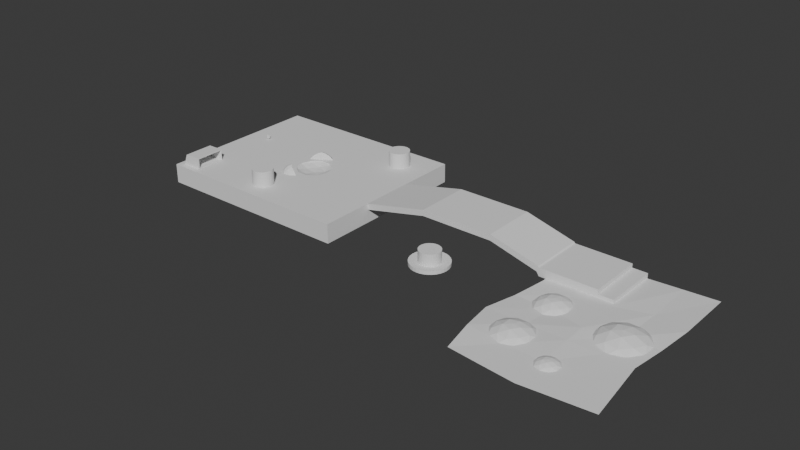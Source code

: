 # Source: level_WIP.blend  (saved by Blender 4.2.66; exported with 4.5.12 LTS)
import bpy
from mathutils import Matrix  # noqa: F401  (used for matrix-valued properties, if any)

bpy.ops.wm.read_factory_settings(use_empty=True)
scene = bpy.context.scene
scene.name = 'Scene'

# ---- collections
col_collection = bpy.data.collections.new('Collection'); scene.collection.children.link(col_collection)

# ---- world
world_world = bpy.data.worlds.new('World'); scene.world = world_world
world_world.use_nodes = True; world_world.node_tree.nodes.clear()
_N = world_world.node_tree.nodes; _L = world_world.node_tree.links
n0 = _N.new('ShaderNodeOutputWorld'); n0.name = 'World Output'; n0.location = (300, 300)
n1 = _N.new('ShaderNodeBackground'); n1.name = 'Background'; n1.location = (10, 300)
n1.inputs[0].default_value = (0.05088, 0.05088, 0.05088, 1.0)
_L.new(n1.outputs[0], n0.inputs[0])
n0.is_active_output = True
world_world.color = (0.05088, 0.05088, 0.05088)
world_world.sun_shadow_jitter_overblur = 0.0

# ---- meshes
me_cube_001 = bpy.data.meshes.new('Cube.001')
me_cube_001.from_pydata([(-1.0, -1.0, -1.0), (-1.0, -1.0, 1.0), (-1.0, 1.0, -1.0), (-1.0, 1.0, 1.0), (1.0, -1.0, -1.0), (1.0, -1.0, 1.0), (1.0, 1.0, -1.0), (1.0, 1.0, 1.0)], [], [(0, 1, 3, 2), (2, 3, 7, 6), (6, 7, 5, 4), (4, 5, 1, 0), (2, 6, 4, 0), (7, 3, 1, 5)])
_uv = me_cube_001.uv_layers.new(name='UVMap')
_uv.uv.foreach_set('vector', [0.375, 0.0, 0.625, 0.0, 0.625, 0.25, 0.375, 0.25, 0.375, 0.25, 0.625, 0.25, 0.625, 0.5, 0.375, 0.5, 0.375, 0.5, 0.625, 0.5, 0.625, 0.75, 0.375, 0.75, 0.375, 0.75, 0.625, 0.75, 0.625, 1.0, 0.375, 1.0, 0.125, 0.5, 0.375, 0.5, 0.375, 0.75, 0.125, 0.75, 0.625, 0.5, 0.875, 0.5, 0.875, 0.75, 0.625, 0.75])
me_cube_001.update()
me_plane = bpy.data.meshes.new('Plane')
me_plane.from_pydata([(-4.794, -1.333, 0.1609), (1.527, -1.333, 9.537e-07), (-4.794, 4.948, -0.01171), (1.527, 5.041, 1.996), (-5.365, 1.828, 0.04587), (-1.634, -1.636, 9.537e-07), (1.12, 1.828, 9.537e-07), (-1.634, 4.937, 0.5294), (-1.634, 1.762, 1.18), (-5.08, 0.2479, 1.636), (-0.05309, -1.484, 9.537e-07), (1.324, 3.409, 0.2083), (-3.214, 4.616, 0.888), (-5.08, 3.409, -1.213), (-3.214, -1.484, 9.537e-07), (1.324, 0.2479, 9.537e-07), (-0.05309, 5.462, 0.2688), (-1.634, 2.811, 1.863), (-1.634, 0.09598, 0.01601), (-3.499, 1.828, -0.08896), (-0.2568, 1.828, 0.1901), (-0.1549, 0.1719, 9.537e-07), (-3.357, 0.1719, 0.08078), (-3.357, 3.34, -0.7761), (-0.1549, 3.362, 0.2039), (-4.794, 7.826, -0.01171), (1.527, 7.825, 2.089), (-1.634, 7.825, -0.164), (-3.214, 7.826, 0.8008), (-0.05571, 7.822, 1.029)], [], [(24, 11, 3, 16), (23, 17, 7, 12), (22, 18, 8, 19), (21, 15, 6, 20), (18, 21, 20, 8), (5, 10, 21, 18), (10, 1, 15, 21), (9, 22, 19, 4), (0, 14, 22, 9), (14, 5, 18, 22), (13, 23, 12, 2), (4, 19, 23, 13), (19, 8, 17, 23), (17, 24, 16, 7), (8, 20, 24, 17), (20, 6, 11, 24), (16, 3, 26, 29), (12, 7, 27, 28), (7, 16, 29, 27), (2, 12, 28, 25)])
_uv = me_plane.uv_layers.new(name='UVMap')
_uv.uv.foreach_set('vector', [0.75, 0.75, 1.0, 0.75, 1.0, 1.0, 0.75, 1.0, 0.25, 0.75, 0.5, 0.75, 0.5, 1.0, 0.25, 1.0, 0.25, 0.25, 0.5, 0.25, 0.5, 0.5, 0.25, 0.5, 0.75, 0.25, 1.0, 0.25, 1.0, 0.5, 0.75, 0.5, 0.5, 0.25, 0.75, 0.25, 0.75, 0.5, 0.5, 0.5, 0.5, 0.0, 0.75, 0.0, 0.75, 0.25, 0.5, 0.25, 0.75, 0.0, 1.0, 0.0, 1.0, 0.25, 0.75, 0.25, 0.0, 0.25, 0.25, 0.25, 0.25, 0.5, 0.0, 0.5, 0.0, 0.0, 0.25, 0.0, 0.25, 0.25, 0.0, 0.25, 0.25, 0.0, 0.5, 0.0, 0.5, 0.25, 0.25, 0.25, 0.0, 0.75, 0.25, 0.75, 0.25, 1.0, 0.0, 1.0, 0.0, 0.5, 0.25, 0.5, 0.25, 0.75, 0.0, 0.75, 0.25, 0.5, 0.5, 0.5, 0.5, 0.75, 0.25, 0.75, 0.5, 0.75, 0.75, 0.75, 0.75, 1.0, 0.5, 1.0, 0.5, 0.5, 0.75, 0.5, 0.75, 0.75, 0.5, 0.75, 0.75, 0.5, 1.0, 0.5, 1.0, 0.75, 0.75, 0.75, 0.75, 1.0, 1.0, 1.0, 1.0, 1.0, 0.75, 1.0, 0.25, 1.0, 0.5, 1.0, 0.5, 1.0, 0.25, 1.0, 0.5, 1.0, 0.75, 1.0, 0.75, 1.0, 0.5, 1.0, 0.0, 1.0, 0.25, 1.0, 0.25, 1.0, 0.0, 1.0])
me_plane.update()
me_icosphere = bpy.data.meshes.new('Icosphere')
me_icosphere.from_pydata([(0.2986, -0.9191, 0.1262), (-0.7818, -0.568, 0.1262), (-0.7818, 0.568, 0.1262), (0.2986, 0.9191, 0.1262), (0.9664, -4.977e-08, 0.1262), (-4.896e-07, 3.06e-08, 0.3866), (1.168, -0.3795, -0.1001), (1.168, 0.3795, -0.1001), (-4.896e-07, -1.228, -0.1001), (0.7219, -0.9936, -0.1001), (-1.168, -0.3795, -0.1001), (-0.7219, -0.9936, -0.1001), (-0.7219, 0.9936, -0.1001), (-1.168, 0.3795, -0.1001), (0.7219, 0.9936, -0.1001), (-4.896e-07, 1.228, -0.1001), (0.7275, -0.5286, 0.1707), (-0.2779, -0.8552, 0.1707), (-0.8992, -4.422e-08, 0.1707), (-0.2779, 0.8552, 0.1707), (0.7275, 0.5286, 0.1707), (0.1421, -0.4373, 0.3545), (0.4598, -6.857e-10, 0.3545), (-0.372, -0.2702, 0.3545), (-0.372, 0.2702, 0.3545), (0.1421, 0.4373, 0.3545)], [], [(0, 16, 21), (1, 17, 23), (2, 18, 24), (3, 19, 25), (4, 20, 22), (22, 25, 5), (22, 20, 25), (20, 3, 25), (25, 24, 5), (25, 19, 24), (19, 2, 24), (24, 23, 5), (24, 18, 23), (18, 1, 23), (23, 21, 5), (23, 17, 21), (17, 0, 21), (21, 22, 5), (21, 16, 22), (16, 4, 22), (7, 20, 4), (7, 14, 20), (14, 3, 20), (15, 19, 3), (15, 12, 19), (12, 2, 19), (13, 18, 2), (13, 10, 18), (10, 1, 18), (11, 17, 1), (11, 8, 17), (8, 0, 17), (9, 16, 0), (9, 6, 16), (6, 4, 16), (14, 15, 3), (12, 13, 2), (10, 11, 1), (8, 9, 0), (6, 7, 4)])
_uv = me_icosphere.uv_layers.new(name='UVMap')
_uv.uv.foreach_set('vector', [0.1818, 0.3149, 0.2727, 0.3149, 0.2273, 0.3937, 0.0, 0.3149, 0.09091, 0.3149, 0.04546, 0.3937, 0.7273, 0.3149, 0.8182, 0.3149, 0.7727, 0.3937, 0.5455, 0.3149, 0.6364, 0.3149, 0.5909, 0.3937, 0.3636, 0.3149, 0.4545, 0.3149, 0.4091, 0.3937, 0.4091, 0.3937, 0.5, 0.3937, 0.4545, 0.4724, 0.4091, 0.3937, 0.4545, 0.3149, 0.5, 0.3937, 0.4545, 0.3149, 0.5455, 0.3149, 0.5, 0.3937, 0.5909, 0.3937, 0.6818, 0.3937, 0.6364, 0.4724, 0.5909, 0.3937, 0.6364, 0.3149, 0.6818, 0.3937, 0.6364, 0.3149, 0.7273, 0.3149, 0.6818, 0.3937, 0.7727, 0.3937, 0.8636, 0.3937, 0.8182, 0.4724, 0.7727, 0.3937, 0.8182, 0.3149, 0.8636, 0.3937, 0.8182, 0.3149, 0.9091, 0.3149, 0.8636, 0.3937, 0.04546, 0.3937, 0.1364, 0.3937, 0.09091, 0.4724, 0.04546, 0.3937, 0.09091, 0.3149, 0.1364, 0.3937, 0.09091, 0.3149, 0.1818, 0.3149, 0.1364, 0.3937, 0.2273, 0.3937, 0.3182, 0.3937, 0.2727, 0.4724, 0.2273, 0.3937, 0.2727, 0.3149, 0.3182, 0.3937, 0.2727, 0.3149, 0.3636, 0.3149, 0.3182, 0.3937, 0.4091, 0.2362, 0.4545, 0.3149, 0.3636, 0.3149, 0.4091, 0.2362, 0.5, 0.2362, 0.4545, 0.3149, 0.5, 0.2362, 0.5455, 0.3149, 0.4545, 0.3149, 0.5909, 0.2362, 0.6364, 0.3149, 0.5455, 0.3149, 0.5909, 0.2362, 0.6818, 0.2362, 0.6364, 0.3149, 0.6818, 0.2362, 0.7273, 0.3149, 0.6364, 0.3149, 0.7727, 0.2362, 0.8182, 0.3149, 0.7273, 0.3149, 0.7727, 0.2362, 0.8636, 0.2362, 0.8182, 0.3149, 0.8636, 0.2362, 0.9091, 0.3149, 0.8182, 0.3149, 0.04546, 0.2362, 0.09091, 0.3149, 0.0, 0.3149, 0.04546, 0.2362, 0.1364, 0.2362, 0.09091, 0.3149, 0.1364, 0.2362, 0.1818, 0.3149, 0.09091, 0.3149, 0.2273, 0.2362, 0.2727, 0.3149, 0.1818, 0.3149, 0.2273, 0.2362, 0.3182, 0.2362, 0.2727, 0.3149, 0.3182, 0.2362, 0.3636, 0.3149, 0.2727, 0.3149, 0.5, 0.2362, 0.5909, 0.2362, 0.5455, 0.3149, 0.6818, 0.2362, 0.7727, 0.2362, 0.7273, 0.3149, 0.8636, 0.2362, 0.9545, 0.2362, 0.9091, 0.3149, 0.1364, 0.2362, 0.2273, 0.2362, 0.1818, 0.3149, 0.3182, 0.2362, 0.4091, 0.2362, 0.3636, 0.3149])
me_icosphere.update()
me_icosphere_001 = bpy.data.meshes.new('Icosphere.001')
me_icosphere_001.from_pydata([(0.2986, -0.9191, 0.1262), (-0.7818, -0.568, 0.1262), (-0.7818, 0.568, 0.1262), (0.2986, 0.9191, 0.1262), (0.9664, -4.977e-08, 0.1262), (-4.896e-07, 3.06e-08, 0.3866), (1.168, -0.3795, -0.1001), (1.168, 0.3795, -0.1001), (-4.896e-07, -1.228, -0.1001), (0.7219, -0.9936, -0.1001), (-1.168, -0.3795, -0.1001), (-0.7219, -0.9936, -0.1001), (-0.7219, 0.9936, -0.1001), (-1.168, 0.3795, -0.1001), (0.7219, 0.9936, -0.1001), (-4.896e-07, 1.228, -0.1001), (0.7275, -0.5286, 0.1707), (-0.2779, -0.8552, 0.1707), (-0.8992, -4.422e-08, 0.1707), (-0.2779, 0.8552, 0.1707), (0.7275, 0.5286, 0.1707), (0.1421, -0.4373, 0.3545), (0.4598, -6.857e-10, 0.3545), (-0.372, -0.2702, 0.3545), (-0.372, 0.2702, 0.3545), (0.1421, 0.4373, 0.3545)], [], [(0, 16, 21), (1, 17, 23), (2, 18, 24), (3, 19, 25), (4, 20, 22), (22, 25, 5), (22, 20, 25), (20, 3, 25), (25, 24, 5), (25, 19, 24), (19, 2, 24), (24, 23, 5), (24, 18, 23), (18, 1, 23), (23, 21, 5), (23, 17, 21), (17, 0, 21), (21, 22, 5), (21, 16, 22), (16, 4, 22), (7, 20, 4), (7, 14, 20), (14, 3, 20), (15, 19, 3), (15, 12, 19), (12, 2, 19), (13, 18, 2), (13, 10, 18), (10, 1, 18), (11, 17, 1), (11, 8, 17), (8, 0, 17), (9, 16, 0), (9, 6, 16), (6, 4, 16), (14, 15, 3), (12, 13, 2), (10, 11, 1), (8, 9, 0), (6, 7, 4)])
_uv = me_icosphere_001.uv_layers.new(name='UVMap')
_uv.uv.foreach_set('vector', [0.1818, 0.3149, 0.2727, 0.3149, 0.2273, 0.3937, 0.0, 0.3149, 0.09091, 0.3149, 0.04546, 0.3937, 0.7273, 0.3149, 0.8182, 0.3149, 0.7727, 0.3937, 0.5455, 0.3149, 0.6364, 0.3149, 0.5909, 0.3937, 0.3636, 0.3149, 0.4545, 0.3149, 0.4091, 0.3937, 0.4091, 0.3937, 0.5, 0.3937, 0.4545, 0.4724, 0.4091, 0.3937, 0.4545, 0.3149, 0.5, 0.3937, 0.4545, 0.3149, 0.5455, 0.3149, 0.5, 0.3937, 0.5909, 0.3937, 0.6818, 0.3937, 0.6364, 0.4724, 0.5909, 0.3937, 0.6364, 0.3149, 0.6818, 0.3937, 0.6364, 0.3149, 0.7273, 0.3149, 0.6818, 0.3937, 0.7727, 0.3937, 0.8636, 0.3937, 0.8182, 0.4724, 0.7727, 0.3937, 0.8182, 0.3149, 0.8636, 0.3937, 0.8182, 0.3149, 0.9091, 0.3149, 0.8636, 0.3937, 0.04546, 0.3937, 0.1364, 0.3937, 0.09091, 0.4724, 0.04546, 0.3937, 0.09091, 0.3149, 0.1364, 0.3937, 0.09091, 0.3149, 0.1818, 0.3149, 0.1364, 0.3937, 0.2273, 0.3937, 0.3182, 0.3937, 0.2727, 0.4724, 0.2273, 0.3937, 0.2727, 0.3149, 0.3182, 0.3937, 0.2727, 0.3149, 0.3636, 0.3149, 0.3182, 0.3937, 0.4091, 0.2362, 0.4545, 0.3149, 0.3636, 0.3149, 0.4091, 0.2362, 0.5, 0.2362, 0.4545, 0.3149, 0.5, 0.2362, 0.5455, 0.3149, 0.4545, 0.3149, 0.5909, 0.2362, 0.6364, 0.3149, 0.5455, 0.3149, 0.5909, 0.2362, 0.6818, 0.2362, 0.6364, 0.3149, 0.6818, 0.2362, 0.7273, 0.3149, 0.6364, 0.3149, 0.7727, 0.2362, 0.8182, 0.3149, 0.7273, 0.3149, 0.7727, 0.2362, 0.8636, 0.2362, 0.8182, 0.3149, 0.8636, 0.2362, 0.9091, 0.3149, 0.8182, 0.3149, 0.04546, 0.2362, 0.09091, 0.3149, 0.0, 0.3149, 0.04546, 0.2362, 0.1364, 0.2362, 0.09091, 0.3149, 0.1364, 0.2362, 0.1818, 0.3149, 0.09091, 0.3149, 0.2273, 0.2362, 0.2727, 0.3149, 0.1818, 0.3149, 0.2273, 0.2362, 0.3182, 0.2362, 0.2727, 0.3149, 0.3182, 0.2362, 0.3636, 0.3149, 0.2727, 0.3149, 0.5, 0.2362, 0.5909, 0.2362, 0.5455, 0.3149, 0.6818, 0.2362, 0.7727, 0.2362, 0.7273, 0.3149, 0.8636, 0.2362, 0.9545, 0.2362, 0.9091, 0.3149, 0.1364, 0.2362, 0.2273, 0.2362, 0.1818, 0.3149, 0.3182, 0.2362, 0.4091, 0.2362, 0.3636, 0.3149])
me_icosphere_001.update()
me_icosphere_002 = bpy.data.meshes.new('Icosphere.002')
me_icosphere_002.from_pydata([(0.2986, -0.9191, 0.1262), (-0.7818, -0.568, 0.1262), (-0.7818, 0.568, 0.1262), (0.2986, 0.9191, 0.1262), (0.9664, -4.977e-08, 0.1262), (-4.896e-07, 3.06e-08, 0.3866), (1.168, -0.3795, -0.1001), (1.168, 0.3795, -0.1001), (-4.896e-07, -1.228, -0.1001), (0.7219, -0.9936, -0.1001), (-1.168, -0.3795, -0.1001), (-0.7219, -0.9936, -0.1001), (-0.7219, 0.9936, -0.1001), (-1.168, 0.3795, -0.1001), (0.7219, 0.9936, -0.1001), (-4.896e-07, 1.228, -0.1001), (0.7275, -0.5286, 0.1707), (-0.2779, -0.8552, 0.1707), (-0.8992, -4.422e-08, 0.1707), (-0.2779, 0.8552, 0.1707), (0.7275, 0.5286, 0.1707), (0.1421, -0.4373, 0.3545), (0.4598, -6.857e-10, 0.3545), (-0.372, -0.2702, 0.3545), (-0.372, 0.2702, 0.3545), (0.1421, 0.4373, 0.3545)], [], [(0, 16, 21), (1, 17, 23), (2, 18, 24), (3, 19, 25), (4, 20, 22), (22, 25, 5), (22, 20, 25), (20, 3, 25), (25, 24, 5), (25, 19, 24), (19, 2, 24), (24, 23, 5), (24, 18, 23), (18, 1, 23), (23, 21, 5), (23, 17, 21), (17, 0, 21), (21, 22, 5), (21, 16, 22), (16, 4, 22), (7, 20, 4), (7, 14, 20), (14, 3, 20), (15, 19, 3), (15, 12, 19), (12, 2, 19), (13, 18, 2), (13, 10, 18), (10, 1, 18), (11, 17, 1), (11, 8, 17), (8, 0, 17), (9, 16, 0), (9, 6, 16), (6, 4, 16), (14, 15, 3), (12, 13, 2), (10, 11, 1), (8, 9, 0), (6, 7, 4)])
_uv = me_icosphere_002.uv_layers.new(name='UVMap')
_uv.uv.foreach_set('vector', [0.1818, 0.3149, 0.2727, 0.3149, 0.2273, 0.3937, 0.0, 0.3149, 0.09091, 0.3149, 0.04546, 0.3937, 0.7273, 0.3149, 0.8182, 0.3149, 0.7727, 0.3937, 0.5455, 0.3149, 0.6364, 0.3149, 0.5909, 0.3937, 0.3636, 0.3149, 0.4545, 0.3149, 0.4091, 0.3937, 0.4091, 0.3937, 0.5, 0.3937, 0.4545, 0.4724, 0.4091, 0.3937, 0.4545, 0.3149, 0.5, 0.3937, 0.4545, 0.3149, 0.5455, 0.3149, 0.5, 0.3937, 0.5909, 0.3937, 0.6818, 0.3937, 0.6364, 0.4724, 0.5909, 0.3937, 0.6364, 0.3149, 0.6818, 0.3937, 0.6364, 0.3149, 0.7273, 0.3149, 0.6818, 0.3937, 0.7727, 0.3937, 0.8636, 0.3937, 0.8182, 0.4724, 0.7727, 0.3937, 0.8182, 0.3149, 0.8636, 0.3937, 0.8182, 0.3149, 0.9091, 0.3149, 0.8636, 0.3937, 0.04546, 0.3937, 0.1364, 0.3937, 0.09091, 0.4724, 0.04546, 0.3937, 0.09091, 0.3149, 0.1364, 0.3937, 0.09091, 0.3149, 0.1818, 0.3149, 0.1364, 0.3937, 0.2273, 0.3937, 0.3182, 0.3937, 0.2727, 0.4724, 0.2273, 0.3937, 0.2727, 0.3149, 0.3182, 0.3937, 0.2727, 0.3149, 0.3636, 0.3149, 0.3182, 0.3937, 0.4091, 0.2362, 0.4545, 0.3149, 0.3636, 0.3149, 0.4091, 0.2362, 0.5, 0.2362, 0.4545, 0.3149, 0.5, 0.2362, 0.5455, 0.3149, 0.4545, 0.3149, 0.5909, 0.2362, 0.6364, 0.3149, 0.5455, 0.3149, 0.5909, 0.2362, 0.6818, 0.2362, 0.6364, 0.3149, 0.6818, 0.2362, 0.7273, 0.3149, 0.6364, 0.3149, 0.7727, 0.2362, 0.8182, 0.3149, 0.7273, 0.3149, 0.7727, 0.2362, 0.8636, 0.2362, 0.8182, 0.3149, 0.8636, 0.2362, 0.9091, 0.3149, 0.8182, 0.3149, 0.04546, 0.2362, 0.09091, 0.3149, 0.0, 0.3149, 0.04546, 0.2362, 0.1364, 0.2362, 0.09091, 0.3149, 0.1364, 0.2362, 0.1818, 0.3149, 0.09091, 0.3149, 0.2273, 0.2362, 0.2727, 0.3149, 0.1818, 0.3149, 0.2273, 0.2362, 0.3182, 0.2362, 0.2727, 0.3149, 0.3182, 0.2362, 0.3636, 0.3149, 0.2727, 0.3149, 0.5, 0.2362, 0.5909, 0.2362, 0.5455, 0.3149, 0.6818, 0.2362, 0.7727, 0.2362, 0.7273, 0.3149, 0.8636, 0.2362, 0.9545, 0.2362, 0.9091, 0.3149, 0.1364, 0.2362, 0.2273, 0.2362, 0.1818, 0.3149, 0.3182, 0.2362, 0.4091, 0.2362, 0.3636, 0.3149])
me_icosphere_002.update()
me_icosphere_003 = bpy.data.meshes.new('Icosphere.003')
me_icosphere_003.from_pydata([(0.2986, -0.9191, 0.1262), (-0.7818, -0.568, 0.1262), (-0.7818, 0.568, 0.1262), (0.2986, 0.9191, 0.1262), (0.9664, -4.977e-08, 0.1262), (-4.896e-07, 3.06e-08, 0.3866), (1.168, -0.3795, -0.1001), (1.168, 0.3795, -0.1001), (-4.896e-07, -1.228, -0.1001), (0.7219, -0.9936, -0.1001), (-1.168, -0.3795, -0.1001), (-0.7219, -0.9936, -0.1001), (-0.7219, 0.9936, -0.1001), (-1.168, 0.3795, -0.1001), (0.7219, 0.9936, -0.1001), (-4.896e-07, 1.228, -0.1001), (0.7275, -0.5286, 0.1707), (-0.2779, -0.8552, 0.1707), (-0.8992, -4.422e-08, 0.1707), (-0.2779, 0.8552, 0.1707), (0.7275, 0.5286, 0.1707), (0.1421, -0.4373, 0.3545), (0.4598, -6.857e-10, 0.3545), (-0.372, -0.2702, 0.3545), (-0.372, 0.2702, 0.3545), (0.1421, 0.4373, 0.3545)], [], [(0, 16, 21), (1, 17, 23), (2, 18, 24), (3, 19, 25), (4, 20, 22), (22, 25, 5), (22, 20, 25), (20, 3, 25), (25, 24, 5), (25, 19, 24), (19, 2, 24), (24, 23, 5), (24, 18, 23), (18, 1, 23), (23, 21, 5), (23, 17, 21), (17, 0, 21), (21, 22, 5), (21, 16, 22), (16, 4, 22), (7, 20, 4), (7, 14, 20), (14, 3, 20), (15, 19, 3), (15, 12, 19), (12, 2, 19), (13, 18, 2), (13, 10, 18), (10, 1, 18), (11, 17, 1), (11, 8, 17), (8, 0, 17), (9, 16, 0), (9, 6, 16), (6, 4, 16), (14, 15, 3), (12, 13, 2), (10, 11, 1), (8, 9, 0), (6, 7, 4)])
_uv = me_icosphere_003.uv_layers.new(name='UVMap')
_uv.uv.foreach_set('vector', [0.1818, 0.3149, 0.2727, 0.3149, 0.2273, 0.3937, 0.0, 0.3149, 0.09091, 0.3149, 0.04546, 0.3937, 0.7273, 0.3149, 0.8182, 0.3149, 0.7727, 0.3937, 0.5455, 0.3149, 0.6364, 0.3149, 0.5909, 0.3937, 0.3636, 0.3149, 0.4545, 0.3149, 0.4091, 0.3937, 0.4091, 0.3937, 0.5, 0.3937, 0.4545, 0.4724, 0.4091, 0.3937, 0.4545, 0.3149, 0.5, 0.3937, 0.4545, 0.3149, 0.5455, 0.3149, 0.5, 0.3937, 0.5909, 0.3937, 0.6818, 0.3937, 0.6364, 0.4724, 0.5909, 0.3937, 0.6364, 0.3149, 0.6818, 0.3937, 0.6364, 0.3149, 0.7273, 0.3149, 0.6818, 0.3937, 0.7727, 0.3937, 0.8636, 0.3937, 0.8182, 0.4724, 0.7727, 0.3937, 0.8182, 0.3149, 0.8636, 0.3937, 0.8182, 0.3149, 0.9091, 0.3149, 0.8636, 0.3937, 0.04546, 0.3937, 0.1364, 0.3937, 0.09091, 0.4724, 0.04546, 0.3937, 0.09091, 0.3149, 0.1364, 0.3937, 0.09091, 0.3149, 0.1818, 0.3149, 0.1364, 0.3937, 0.2273, 0.3937, 0.3182, 0.3937, 0.2727, 0.4724, 0.2273, 0.3937, 0.2727, 0.3149, 0.3182, 0.3937, 0.2727, 0.3149, 0.3636, 0.3149, 0.3182, 0.3937, 0.4091, 0.2362, 0.4545, 0.3149, 0.3636, 0.3149, 0.4091, 0.2362, 0.5, 0.2362, 0.4545, 0.3149, 0.5, 0.2362, 0.5455, 0.3149, 0.4545, 0.3149, 0.5909, 0.2362, 0.6364, 0.3149, 0.5455, 0.3149, 0.5909, 0.2362, 0.6818, 0.2362, 0.6364, 0.3149, 0.6818, 0.2362, 0.7273, 0.3149, 0.6364, 0.3149, 0.7727, 0.2362, 0.8182, 0.3149, 0.7273, 0.3149, 0.7727, 0.2362, 0.8636, 0.2362, 0.8182, 0.3149, 0.8636, 0.2362, 0.9091, 0.3149, 0.8182, 0.3149, 0.04546, 0.2362, 0.09091, 0.3149, 0.0, 0.3149, 0.04546, 0.2362, 0.1364, 0.2362, 0.09091, 0.3149, 0.1364, 0.2362, 0.1818, 0.3149, 0.09091, 0.3149, 0.2273, 0.2362, 0.2727, 0.3149, 0.1818, 0.3149, 0.2273, 0.2362, 0.3182, 0.2362, 0.2727, 0.3149, 0.3182, 0.2362, 0.3636, 0.3149, 0.2727, 0.3149, 0.5, 0.2362, 0.5909, 0.2362, 0.5455, 0.3149, 0.6818, 0.2362, 0.7727, 0.2362, 0.7273, 0.3149, 0.8636, 0.2362, 0.9545, 0.2362, 0.9091, 0.3149, 0.1364, 0.2362, 0.2273, 0.2362, 0.1818, 0.3149, 0.3182, 0.2362, 0.4091, 0.2362, 0.3636, 0.3149])
me_icosphere_003.update()
me_plane_001 = bpy.data.meshes.new('Plane.001')
me_plane_001.from_pydata([(-1.0, -1.0, 0.0), (1.0, -1.0, 0.0), (-1.0, 1.0, 0.0), (1.0, 1.0, 0.0), (1.0, -1.0, -0.1519), (1.0, 1.0, -0.1394), (1.531, -1.0, -0.1394), (1.531, 1.0, -0.1394), (1.531, -1.0, -0.3226), (1.531, 1.0, -0.3226), (-1.036, 1.0, 0.04372), (1.0, -1.0, -0.2879), (-1.0, -1.0, -0.2879), (1.0, 1.0, -0.3159), (-1.0, 1.0, -0.3159), (-1.036, -1.0, 0.04372), (-1.091, 1.0, -0.1729), (-1.086, -1.0, -0.1538), (-2.798, 1.0, 0.2997), (-2.798, -1.0, 0.2997), (-2.804, 1.0, 0.5133), (-2.804, -1.0, 0.5133), (-5.411, 1.0, 0.2997), (-5.411, -1.0, 0.2997), (-5.416, 1.0, 0.5133), (-5.416, -1.0, 0.5133), (-7.764, 1.0, -0.2187), (-7.765, -0.9998, -0.2187), (-7.77, 1.0, -0.005116), (-7.77, -0.9998, -0.005116)], [], [(0, 1, 3, 2), (3, 1, 4, 5), (5, 4, 6, 7), (7, 6, 8, 9), (1, 0, 4), (0, 2, 10, 15), (4, 0, 12, 11), (4, 11, 8, 6), (5, 7, 9, 13), (14, 5, 13), (2, 3, 5, 14), (17, 15, 21, 19), (2, 14, 16, 10), (12, 0, 15, 17), (14, 12, 17, 16), (19, 21, 25, 23), (16, 17, 19, 18), (15, 10, 20, 21), (10, 16, 18, 20), (24, 22, 26, 28), (21, 20, 24, 25), (20, 18, 22, 24), (18, 19, 23, 22), (22, 23, 27, 26), (23, 25, 29, 27), (25, 24, 28, 29)])
_uv = me_plane_001.uv_layers.new(name='UVMap')
_uv.uv.foreach_set('vector', [0.0, 0.0, 1.0, 0.0, 1.0, 1.0, 0.0, 1.0, 1.0, 1.0, 1.0, 0.0, 1.0, 0.0, 1.0, 1.0, 1.0, 1.0, 1.0, 0.0, 1.0, 0.0, 1.0, 1.0, 1.0, 1.0, 1.0, 0.0, 1.0, 0.0, 1.0, 1.0, 1.0, 0.0, 0.0, 0.0, 1.0, 0.0, 0.0, 0.0, 0.0, 1.0, 0.0, 1.0, 0.0, 0.0, 1.0, 0.0, 0.0, 0.0, 0.0, 0.0, 1.0, 0.0, 1.0, 0.0, 1.0, 0.0, 1.0, 0.0, 1.0, 0.0, 1.0, 1.0, 1.0, 1.0, 1.0, 1.0, 0.0, 0.0, 0.0, 0.0, 1.0, 1.0, 0.0, 0.0, 0.0, 1.0, 1.0, 1.0, 1.0, 1.0, 0.0, 0.0, 0.0, 0.0, 0.0, 0.0, 0.0, 0.0, 0.0, 0.0, 0.0, 1.0, 0.0, 0.0, 0.0, 0.0, 0.0, 1.0, 0.0, 0.0, 0.0, 0.0, 0.0, 0.0, 0.0, 0.0, 0.0, 0.0, 0.0, 0.0, 0.0, 0.0, 0.0, 0.0, 0.0, 0.0, 0.0, 0.0, 0.0, 0.0, 0.0, 0.0, 0.0, 0.0, 0.0, 0.0, 0.0, 0.0, 0.0, 0.0, 0.0, 0.0, 0.0, 1.0, 0.0, 1.0, 0.0, 0.0, 0.0, 1.0, 0.0, 0.0, 0.0, 0.0, 0.0, 1.0, 0.0, 1.0, 0.0, 0.0, 0.0, 0.0, 0.0, 1.0, 0.0, 0.0, 0.0, 1.0, 0.0, 1.0, 0.0, 0.0, 0.0, 1.0, 0.0, 0.0, 0.0, 0.0, 0.0, 1.0, 0.0, 0.0, 0.0, 0.0, 0.0, 0.0, 0.0, 0.0, 0.0, 0.0, 0.0, 0.0, 0.0, 0.0, 0.0, 0.0, 0.0, 0.0, 0.0, 0.0, 0.0, 0.0, 0.0, 0.0, 0.0, 0.0, 0.0, 1.0, 0.0, 1.0, 0.0, 0.0])
me_plane_001.update()
me_plane_002 = bpy.data.meshes.new('Plane.002')
me_plane_002.from_pydata([(0.3727, 3.19, -0.405), (-2.983, -0.03225, -0.06581), (0.3722, -2.949, -0.405), (-2.471, -0.4041, 0.09011), (0.367, 3.19, 0.1068), (-3.178, -0.6339, 0.09011), (0.367, -2.949, 0.1068), (-3.616, -0.03225, 0.09011), (-6.988, 3.19, -0.405), (-3.178, 0.5694, 0.09011), (-6.989, -2.949, -0.405), (-2.471, 0.3396, 0.09011), (-6.994, 3.19, 0.1068), (-6.994, -2.949, 0.1068), (-3.098, -0.3859, -0.02369), (-2.682, -0.2508, -0.02369), (-2.797, -0.6045, 0.06796), (-2.381, -0.03225, 0.06796), (-2.682, 0.1863, -0.02369), (-3.355, -0.03225, -0.02369), (-3.47, -0.3859, 0.06796), (-3.098, 0.3214, -0.02369), (-3.47, 0.3214, 0.06796), (-2.797, 0.54, 0.06796), (-3.451, 0.3786, 0.1068), (-3.208, 0.5655, 0.1068), (-2.737, 0.54, 0.1068), (-2.846, 0.5753, 0.1068), (-3.153, 0.5834, 0.1068), (-2.363, 0.02498, 0.1068), (-2.363, -0.08948, 0.1068), (-2.45, -0.3838, 0.1068), (-2.484, -0.4306, 0.1068), (-2.45, 0.3193, 0.1068), (-2.484, 0.3661, 0.1068), (-3.518, 0.286, 0.1068), (-3.518, -0.3505, 0.1068), (-3.621, -0.06116, 0.1068), (-3.621, -0.003346, 0.1068), (-2.737, -0.6045, 0.1068), (-2.846, -0.6398, 0.1068), (-3.153, -0.6479, 0.1068), (-3.208, -0.63, 0.1068), (-3.451, -0.4431, 0.1068), (0.3727, 3.19, -0.5906), (0.3722, -2.949, -0.5906), (-6.988, 3.19, -0.5906), (-6.989, -2.949, -0.5906), (-7.829, 2.519, -0.405), (-7.829, -2.278, -0.405), (-7.829, 2.519, -0.5906), (-7.829, -2.278, -0.5906)], [], [(4, 0, 8, 12), (2, 10, 47, 45), (2, 6, 13, 10), (31, 32, 6, 4, 34, 33, 29, 30), (34, 4, 12, 13, 6, 32, 39, 40, 41, 42, 43, 36, 37, 38, 35, 24, 25, 28, 27, 26), (2, 0, 4, 6), (8, 10, 13, 12), (1, 14, 15), (3, 17, 15), (1, 19, 14), (1, 21, 19), (1, 18, 21), (17, 3, 31, 30), (16, 5, 41, 40), (36, 20, 7, 37), (24, 22, 9, 25), (26, 23, 11, 34), (3, 32, 31), (5, 42, 41), (7, 38, 37), (9, 28, 25), (11, 33, 34), (23, 26, 27), (28, 9, 23, 27), (35, 22, 24), (38, 7, 22, 35), (20, 36, 43), (42, 5, 20, 43), (16, 40, 39), (32, 3, 16, 39), (17, 30, 29), (11, 17, 29, 33), (18, 11, 23), (18, 23, 21), (21, 23, 9), (21, 9, 22), (21, 22, 19), (19, 22, 7), (19, 7, 20), (19, 20, 14), (14, 20, 5), (17, 11, 18), (17, 18, 15), (15, 18, 1), (14, 5, 16), (14, 16, 15), (15, 16, 3), (44, 45, 47, 46), (8, 46, 50, 48), (0, 2, 45, 44), (8, 0, 44, 46), (49, 48, 50, 51), (47, 10, 49, 51), (10, 8, 48, 49), (46, 47, 51, 50)])
_uv = me_plane_002.uv_layers.new(name='UVMap')
_uv.uv.foreach_set('vector', [0.0, 1.0, 0.0, 0.0, 0.0, 0.0, 0.0, 1.0, 0.0, 0.0, 0.0, 0.0, 0.0, 0.0, 0.0, 0.0, 0.0, 0.0, 0.0, 0.0, 0.0, 0.0, 0.0, 0.0, 0.0, 0.4178, 0.0, 0.4102, 0.0, 0.0, 0.0, 1.0, 0.0, 0.54, 0.0, 0.5324, 0.0, 0.4844, 0.0, 0.4658, 0.0, 0.54, 0.0, 1.0, 0.0, 1.0, 0.0, 0.0, 0.0, 0.0, 0.0, 0.4102, 0.0, 0.3819, 0.0, 0.3761, 0.0, 0.3748, 0.0, 0.3777, 0.0, 0.4082, 0.0, 0.4233, 0.0, 0.4704, 0.0, 0.4798, 0.0, 0.5269, 0.0, 0.542, 0.0, 0.5725, 0.0, 0.5754, 0.0, 0.5741, 0.0, 0.5683, 0.0, 0.0, 0.0, 0.0, 0.0, 1.0, 0.0, 0.0, 0.0, 0.0, 0.0, 0.0, 0.0, 0.0, 0.0, 1.0, 0.1818, 0.0, 0.1364, 0.07873, 0.2273, 0.07873, 0.2727, 0.1575, 0.3636, 0.1575, 0.3182, 0.07873, 0.9091, 0.0, 0.8636, 0.07873, 0.9545, 0.07873, 0.7273, 0.0, 0.6818, 0.07873, 0.7727, 0.07873, 0.5455, 0.0, 0.5, 0.07873, 0.5909, 0.07873, 0.3636, 0.1575, 0.2727, 0.1575, 0.2787, 0.1679, 0.3517, 0.1781, 0.1818, 0.1575, 0.09091, 0.1575, 0.09692, 0.1679, 0.1699, 0.1781, 0.8972, 0.1781, 0.9091, 0.1575, 0.8182, 0.1575, 0.8242, 0.1679, 0.7154, 0.1781, 0.7273, 0.1575, 0.6364, 0.1575, 0.6424, 0.1679, 0.5336, 0.1781, 0.5455, 0.1575, 0.4545, 0.1575, 0.4606, 0.1679, 0.2727, 0.1575, 0.2667, 0.1679, 0.2787, 0.1679, 0.09091, 0.1575, 0.0849, 0.1679, 0.09692, 0.1679, 0.8182, 0.1575, 0.8122, 0.1679, 0.8242, 0.1679, 0.6364, 0.1575, 0.6304, 0.1679, 0.6424, 0.1679, 0.4545, 0.1575, 0.4485, 0.1679, 0.4606, 0.1679, 0.5455, 0.1575, 0.5336, 0.1781, 0.5574, 0.1781, 0.6304, 0.1679, 0.6364, 0.1575, 0.5455, 0.1575, 0.5574, 0.1781, 0.7392, 0.1781, 0.7273, 0.1575, 0.7154, 0.1781, 0.8122, 0.1679, 0.8182, 0.1575, 0.7273, 0.1575, 0.7392, 0.1781, 0.9091, 0.1575, 0.8972, 0.1781, 0.921, 0.1781, 0.994, 0.1679, 1.0, 0.1575, 0.9091, 0.1575, 0.921, 0.1781, 0.1818, 0.1575, 0.1699, 0.1781, 0.1937, 0.1781, 0.2667, 0.1679, 0.2727, 0.1575, 0.1818, 0.1575, 0.1937, 0.1781, 0.3636, 0.1575, 0.3517, 0.1781, 0.3755, 0.1781, 0.4545, 0.1575, 0.3636, 0.1575, 0.3755, 0.1781, 0.4485, 0.1679, 0.5, 0.07873, 0.4545, 0.1575, 0.5455, 0.1575, 0.5, 0.07873, 0.5455, 0.1575, 0.5909, 0.07873, 0.5909, 0.07873, 0.5455, 0.1575, 0.6364, 0.1575, 0.6818, 0.07873, 0.6364, 0.1575, 0.7273, 0.1575, 0.6818, 0.07873, 0.7273, 0.1575, 0.7727, 0.07873, 0.7727, 0.07873, 0.7273, 0.1575, 0.8182, 0.1575, 0.8636, 0.07873, 0.8182, 0.1575, 0.9091, 0.1575, 0.8636, 0.07873, 0.9091, 0.1575, 0.9545, 0.07873, 0.9545, 0.07873, 0.9091, 0.1575, 1.0, 0.1575, 0.3636, 0.1575, 0.4545, 0.1575, 0.4091, 0.07873, 0.3636, 0.1575, 0.4091, 0.07873, 0.3182, 0.07873, 0.3182, 0.07873, 0.4091, 0.07873, 0.3636, 0.0, 0.1364, 0.07873, 0.09091, 0.1575, 0.1818, 0.1575, 0.1364, 0.07873, 0.1818, 0.1575, 0.2273, 0.07873, 0.2273, 0.07873, 0.1818, 0.1575, 0.2727, 0.1575, 0.0, 0.0, 0.0, 0.0, 0.0, 0.0, 0.0, 0.0, 0.0, 0.0, 0.0, 0.0, 0.0, 0.0, 0.0, 0.0, 0.0, 0.0, 0.0, 0.0, 0.0, 0.0, 0.0, 0.0, 0.0, 0.0, 0.0, 0.0, 0.0, 0.0, 0.0, 0.0, 0.0, 0.0, 0.0, 0.0, 0.0, 0.0, 0.0, 0.0, 0.0, 0.0, 0.0, 0.0, 0.0, 0.0, 0.0, 0.0, 0.0, 0.0, 0.0, 0.0, 0.0, 0.0, 0.0, 0.0, 0.0, 0.0, 0.0, 0.0, 0.0, 0.0, 0.0, 0.0])
me_plane_002.update()
me_cylinder = bpy.data.meshes.new('Cylinder')
me_cylinder.from_pydata([(0.0, 1.0, -1.0), (0.0, 1.0, 0.5494), (0.1951, 0.9808, -1.0), (0.1951, 0.9808, 0.5494), (0.3827, 0.9239, -1.0), (0.3827, 0.9239, 0.5494), (0.5556, 0.8315, -1.0), (0.5556, 0.8315, 0.5494), (0.7071, 0.7071, -1.0), (0.7071, 0.7071, 0.5494), (0.8315, 0.5556, -1.0), (0.8315, 0.5556, 0.5494), (0.9239, 0.3827, -1.0), (0.9239, 0.3827, 0.5494), (0.9808, 0.1951, -1.0), (0.9808, 0.1951, 0.5494), (1.0, 0.0, -1.0), (1.0, 0.0, 0.5494), (0.9808, -0.1951, -1.0), (0.9808, -0.1951, 0.5494), (0.9239, -0.3827, -1.0), (0.9239, -0.3827, 0.5494), (0.8315, -0.5556, -1.0), (0.8315, -0.5556, 0.5494), (0.7071, -0.7071, -1.0), (0.7071, -0.7071, 0.5494), (0.5556, -0.8315, -1.0), (0.5556, -0.8315, 0.5494), (0.3827, -0.9239, -1.0), (0.3827, -0.9239, 0.5494), (0.1951, -0.9808, -1.0), (0.1951, -0.9808, 0.5494), (0.0, -1.0, -1.0), (0.0, -1.0, 0.5494), (-0.1951, -0.9808, -1.0), (-0.1951, -0.9808, 0.5494), (-0.3827, -0.9239, -1.0), (-0.3827, -0.9239, 0.5494), (-0.5556, -0.8315, -1.0), (-0.5556, -0.8315, 0.5494), (-0.7071, -0.7071, -1.0), (-0.7071, -0.7071, 0.5494), (-0.8315, -0.5556, -1.0), (-0.8315, -0.5556, 0.5494), (-0.9239, -0.3827, -1.0), (-0.9239, -0.3827, 0.5494), (-0.9808, -0.1951, -1.0), (-0.9808, -0.1951, 0.5494), (-1.0, 0.0, -1.0), (-1.0, 0.0, 0.5494), (-0.9808, 0.1951, -1.0), (-0.9808, 0.1951, 0.5494), (-0.9239, 0.3827, -1.0), (-0.9239, 0.3827, 0.5494), (-0.8315, 0.5556, -1.0), (-0.8315, 0.5556, 0.5494), (-0.7071, 0.7071, -1.0), (-0.7071, 0.7071, 0.5494), (-0.5556, 0.8315, -1.0), (-0.5556, 0.8315, 0.5494), (-0.3827, 0.9239, -1.0), (-0.3827, 0.9239, 0.5494), (-0.1951, 0.9808, -1.0), (-0.1951, 0.9808, 0.5494)], [], [(0, 1, 3, 2), (2, 3, 5, 4), (4, 5, 7, 6), (6, 7, 9, 8), (8, 9, 11, 10), (10, 11, 13, 12), (12, 13, 15, 14), (14, 15, 17, 16), (16, 17, 19, 18), (18, 19, 21, 20), (20, 21, 23, 22), (22, 23, 25, 24), (24, 25, 27, 26), (26, 27, 29, 28), (28, 29, 31, 30), (30, 31, 33, 32), (32, 33, 35, 34), (34, 35, 37, 36), (36, 37, 39, 38), (38, 39, 41, 40), (40, 41, 43, 42), (42, 43, 45, 44), (44, 45, 47, 46), (46, 47, 49, 48), (48, 49, 51, 50), (50, 51, 53, 52), (52, 53, 55, 54), (54, 55, 57, 56), (56, 57, 59, 58), (58, 59, 61, 60), (3, 1, 63, 61, 59, 57, 55, 53, 51, 49, 47, 45, 43, 41, 39, 37, 35, 33, 31, 29, 27, 25, 23, 21, 19, 17, 15, 13, 11, 9, 7, 5), (60, 61, 63, 62), (62, 63, 1, 0), (0, 2, 4, 6, 8, 10, 12, 14, 16, 18, 20, 22, 24, 26, 28, 30, 32, 34, 36, 38, 40, 42, 44, 46, 48, 50, 52, 54, 56, 58, 60, 62)])
_uv = me_cylinder.uv_layers.new(name='UVMap')
_uv.uv.foreach_set('vector', [1.0, 0.5, 1.0, 1.0, 0.9688, 1.0, 0.9688, 0.5, 0.9688, 0.5, 0.9688, 1.0, 0.9375, 1.0, 0.9375, 0.5, 0.9375, 0.5, 0.9375, 1.0, 0.9062, 1.0, 0.9062, 0.5, 0.9062, 0.5, 0.9062, 1.0, 0.875, 1.0, 0.875, 0.5, 0.875, 0.5, 0.875, 1.0, 0.8438, 1.0, 0.8438, 0.5, 0.8438, 0.5, 0.8438, 1.0, 0.8125, 1.0, 0.8125, 0.5, 0.8125, 0.5, 0.8125, 1.0, 0.7812, 1.0, 0.7812, 0.5, 0.7812, 0.5, 0.7812, 1.0, 0.75, 1.0, 0.75, 0.5, 0.75, 0.5, 0.75, 1.0, 0.7188, 1.0, 0.7188, 0.5, 0.7188, 0.5, 0.7188, 1.0, 0.6875, 1.0, 0.6875, 0.5, 0.6875, 0.5, 0.6875, 1.0, 0.6562, 1.0, 0.6562, 0.5, 0.6562, 0.5, 0.6562, 1.0, 0.625, 1.0, 0.625, 0.5, 0.625, 0.5, 0.625, 1.0, 0.5938, 1.0, 0.5938, 0.5, 0.5938, 0.5, 0.5938, 1.0, 0.5625, 1.0, 0.5625, 0.5, 0.5625, 0.5, 0.5625, 1.0, 0.5312, 1.0, 0.5312, 0.5, 0.5312, 0.5, 0.5312, 1.0, 0.5, 1.0, 0.5, 0.5, 0.5, 0.5, 0.5, 1.0, 0.4688, 1.0, 0.4688, 0.5, 0.4688, 0.5, 0.4688, 1.0, 0.4375, 1.0, 0.4375, 0.5, 0.4375, 0.5, 0.4375, 1.0, 0.4062, 1.0, 0.4062, 0.5, 0.4062, 0.5, 0.4062, 1.0, 0.375, 1.0, 0.375, 0.5, 0.375, 0.5, 0.375, 1.0, 0.3438, 1.0, 0.3438, 0.5, 0.3438, 0.5, 0.3438, 1.0, 0.3125, 1.0, 0.3125, 0.5, 0.3125, 0.5, 0.3125, 1.0, 0.2812, 1.0, 0.2812, 0.5, 0.2812, 0.5, 0.2812, 1.0, 0.25, 1.0, 0.25, 0.5, 0.25, 0.5, 0.25, 1.0, 0.2188, 1.0, 0.2188, 0.5, 0.2188, 0.5, 0.2188, 1.0, 0.1875, 1.0, 0.1875, 0.5, 0.1875, 0.5, 0.1875, 1.0, 0.1562, 1.0, 0.1562, 0.5, 0.1562, 0.5, 0.1562, 1.0, 0.125, 1.0, 0.125, 0.5, 0.125, 0.5, 0.125, 1.0, 0.09375, 1.0, 0.09375, 0.5, 0.09375, 0.5, 0.09375, 1.0, 0.0625, 1.0, 0.0625, 0.5, 0.2968, 0.4854, 0.25, 0.49, 0.2032, 0.4854, 0.1582, 0.4717, 0.1167, 0.4496, 0.08029, 0.4197, 0.05045, 0.3833, 0.02827, 0.3418, 0.01461, 0.2968, 0.01, 0.25, 0.01461, 0.2032, 0.02827, 0.1582, 0.05045, 0.1167, 0.08029, 0.08029, 0.1167, 0.05045, 0.1582, 0.02827, 0.2032, 0.01461, 0.25, 0.01, 0.2968, 0.01461, 0.3418, 0.02827, 0.3833, 0.05045, 0.4197, 0.08029, 0.4496, 0.1167, 0.4717, 0.1582, 0.4854, 0.2032, 0.49, 0.25, 0.4854, 0.2968, 0.4717, 0.3418, 0.4496, 0.3833, 0.4197, 0.4197, 0.3833, 0.4496, 0.3418, 0.4717, 0.0625, 0.5, 0.0625, 1.0, 0.03125, 1.0, 0.03125, 0.5, 0.03125, 0.5, 0.03125, 1.0, 0.0, 1.0, 0.0, 0.5, 0.75, 0.49, 0.7968, 0.4854, 0.8418, 0.4717, 0.8833, 0.4496, 0.9197, 0.4197, 0.9496, 0.3833, 0.9717, 0.3418, 0.9854, 0.2968, 0.99, 0.25, 0.9854, 0.2032, 0.9717, 0.1582, 0.9496, 0.1167, 0.9197, 0.08029, 0.8833, 0.05045, 0.8418, 0.02827, 0.7968, 0.01461, 0.75, 0.01, 0.7032, 0.01461, 0.6582, 0.02827, 0.6167, 0.05045, 0.5803, 0.08029, 0.5504, 0.1167, 0.5283, 0.1582, 0.5146, 0.2032, 0.51, 0.25, 0.5146, 0.2968, 0.5283, 0.3418, 0.5504, 0.3833, 0.5803, 0.4197, 0.6167, 0.4496, 0.6582, 0.4717, 0.7032, 0.4854])
me_cylinder.update()
me_cylinder_001 = bpy.data.meshes.new('Cylinder.001')
me_cylinder_001.from_pydata([(0.0, 1.0, -1.0), (0.0, 1.0, 0.5494), (0.1951, 0.9808, -1.0), (0.1951, 0.9808, 0.5494), (0.3827, 0.9239, -1.0), (0.3827, 0.9239, 0.5494), (0.5556, 0.8315, -1.0), (0.5556, 0.8315, 0.5494), (0.7071, 0.7071, -1.0), (0.7071, 0.7071, 0.5494), (0.8315, 0.5556, -1.0), (0.8315, 0.5556, 0.5494), (0.9239, 0.3827, -1.0), (0.9239, 0.3827, 0.5494), (0.9808, 0.1951, -1.0), (0.9808, 0.1951, 0.5494), (1.0, 0.0, -1.0), (1.0, 0.0, 0.5494), (0.9808, -0.1951, -1.0), (0.9808, -0.1951, 0.5494), (0.9239, -0.3827, -1.0), (0.9239, -0.3827, 0.5494), (0.8315, -0.5556, -1.0), (0.8315, -0.5556, 0.5494), (0.7071, -0.7071, -1.0), (0.7071, -0.7071, 0.5494), (0.5556, -0.8315, -1.0), (0.5556, -0.8315, 0.5494), (0.3827, -0.9239, -1.0), (0.3827, -0.9239, 0.5494), (0.1951, -0.9808, -1.0), (0.1951, -0.9808, 0.5494), (0.0, -1.0, -1.0), (0.0, -1.0, 0.5494), (-0.1951, -0.9808, -1.0), (-0.1951, -0.9808, 0.5494), (-0.3827, -0.9239, -1.0), (-0.3827, -0.9239, 0.5494), (-0.5556, -0.8315, -1.0), (-0.5556, -0.8315, 0.5494), (-0.7071, -0.7071, -1.0), (-0.7071, -0.7071, 0.5494), (-0.8315, -0.5556, -1.0), (-0.8315, -0.5556, 0.5494), (-0.9239, -0.3827, -1.0), (-0.9239, -0.3827, 0.5494), (-0.9808, -0.1951, -1.0), (-0.9808, -0.1951, 0.5494), (-1.0, 0.0, -1.0), (-1.0, 0.0, 0.5494), (-0.9808, 0.1951, -1.0), (-0.9808, 0.1951, 0.5494), (-0.9239, 0.3827, -1.0), (-0.9239, 0.3827, 0.5494), (-0.8315, 0.5556, -1.0), (-0.8315, 0.5556, 0.5494), (-0.7071, 0.7071, -1.0), (-0.7071, 0.7071, 0.5494), (-0.5556, 0.8315, -1.0), (-0.5556, 0.8315, 0.5494), (-0.3827, 0.9239, -1.0), (-0.3827, 0.9239, 0.5494), (-0.1951, 0.9808, -1.0), (-0.1951, 0.9808, 0.5494)], [], [(0, 1, 3, 2), (2, 3, 5, 4), (4, 5, 7, 6), (6, 7, 9, 8), (8, 9, 11, 10), (10, 11, 13, 12), (12, 13, 15, 14), (14, 15, 17, 16), (16, 17, 19, 18), (18, 19, 21, 20), (20, 21, 23, 22), (22, 23, 25, 24), (24, 25, 27, 26), (26, 27, 29, 28), (28, 29, 31, 30), (30, 31, 33, 32), (32, 33, 35, 34), (34, 35, 37, 36), (36, 37, 39, 38), (38, 39, 41, 40), (40, 41, 43, 42), (42, 43, 45, 44), (44, 45, 47, 46), (46, 47, 49, 48), (48, 49, 51, 50), (50, 51, 53, 52), (52, 53, 55, 54), (54, 55, 57, 56), (56, 57, 59, 58), (58, 59, 61, 60), (3, 1, 63, 61, 59, 57, 55, 53, 51, 49, 47, 45, 43, 41, 39, 37, 35, 33, 31, 29, 27, 25, 23, 21, 19, 17, 15, 13, 11, 9, 7, 5), (60, 61, 63, 62), (62, 63, 1, 0), (0, 2, 4, 6, 8, 10, 12, 14, 16, 18, 20, 22, 24, 26, 28, 30, 32, 34, 36, 38, 40, 42, 44, 46, 48, 50, 52, 54, 56, 58, 60, 62)])
_uv = me_cylinder_001.uv_layers.new(name='UVMap')
_uv.uv.foreach_set('vector', [1.0, 0.5, 1.0, 1.0, 0.9688, 1.0, 0.9688, 0.5, 0.9688, 0.5, 0.9688, 1.0, 0.9375, 1.0, 0.9375, 0.5, 0.9375, 0.5, 0.9375, 1.0, 0.9062, 1.0, 0.9062, 0.5, 0.9062, 0.5, 0.9062, 1.0, 0.875, 1.0, 0.875, 0.5, 0.875, 0.5, 0.875, 1.0, 0.8438, 1.0, 0.8438, 0.5, 0.8438, 0.5, 0.8438, 1.0, 0.8125, 1.0, 0.8125, 0.5, 0.8125, 0.5, 0.8125, 1.0, 0.7812, 1.0, 0.7812, 0.5, 0.7812, 0.5, 0.7812, 1.0, 0.75, 1.0, 0.75, 0.5, 0.75, 0.5, 0.75, 1.0, 0.7188, 1.0, 0.7188, 0.5, 0.7188, 0.5, 0.7188, 1.0, 0.6875, 1.0, 0.6875, 0.5, 0.6875, 0.5, 0.6875, 1.0, 0.6562, 1.0, 0.6562, 0.5, 0.6562, 0.5, 0.6562, 1.0, 0.625, 1.0, 0.625, 0.5, 0.625, 0.5, 0.625, 1.0, 0.5938, 1.0, 0.5938, 0.5, 0.5938, 0.5, 0.5938, 1.0, 0.5625, 1.0, 0.5625, 0.5, 0.5625, 0.5, 0.5625, 1.0, 0.5312, 1.0, 0.5312, 0.5, 0.5312, 0.5, 0.5312, 1.0, 0.5, 1.0, 0.5, 0.5, 0.5, 0.5, 0.5, 1.0, 0.4688, 1.0, 0.4688, 0.5, 0.4688, 0.5, 0.4688, 1.0, 0.4375, 1.0, 0.4375, 0.5, 0.4375, 0.5, 0.4375, 1.0, 0.4062, 1.0, 0.4062, 0.5, 0.4062, 0.5, 0.4062, 1.0, 0.375, 1.0, 0.375, 0.5, 0.375, 0.5, 0.375, 1.0, 0.3438, 1.0, 0.3438, 0.5, 0.3438, 0.5, 0.3438, 1.0, 0.3125, 1.0, 0.3125, 0.5, 0.3125, 0.5, 0.3125, 1.0, 0.2812, 1.0, 0.2812, 0.5, 0.2812, 0.5, 0.2812, 1.0, 0.25, 1.0, 0.25, 0.5, 0.25, 0.5, 0.25, 1.0, 0.2188, 1.0, 0.2188, 0.5, 0.2188, 0.5, 0.2188, 1.0, 0.1875, 1.0, 0.1875, 0.5, 0.1875, 0.5, 0.1875, 1.0, 0.1562, 1.0, 0.1562, 0.5, 0.1562, 0.5, 0.1562, 1.0, 0.125, 1.0, 0.125, 0.5, 0.125, 0.5, 0.125, 1.0, 0.09375, 1.0, 0.09375, 0.5, 0.09375, 0.5, 0.09375, 1.0, 0.0625, 1.0, 0.0625, 0.5, 0.2968, 0.4854, 0.25, 0.49, 0.2032, 0.4854, 0.1582, 0.4717, 0.1167, 0.4496, 0.08029, 0.4197, 0.05045, 0.3833, 0.02827, 0.3418, 0.01461, 0.2968, 0.01, 0.25, 0.01461, 0.2032, 0.02827, 0.1582, 0.05045, 0.1167, 0.08029, 0.08029, 0.1167, 0.05045, 0.1582, 0.02827, 0.2032, 0.01461, 0.25, 0.01, 0.2968, 0.01461, 0.3418, 0.02827, 0.3833, 0.05045, 0.4197, 0.08029, 0.4496, 0.1167, 0.4717, 0.1582, 0.4854, 0.2032, 0.49, 0.25, 0.4854, 0.2968, 0.4717, 0.3418, 0.4496, 0.3833, 0.4197, 0.4197, 0.3833, 0.4496, 0.3418, 0.4717, 0.0625, 0.5, 0.0625, 1.0, 0.03125, 1.0, 0.03125, 0.5, 0.03125, 0.5, 0.03125, 1.0, 0.0, 1.0, 0.0, 0.5, 0.75, 0.49, 0.7968, 0.4854, 0.8418, 0.4717, 0.8833, 0.4496, 0.9197, 0.4197, 0.9496, 0.3833, 0.9717, 0.3418, 0.9854, 0.2968, 0.99, 0.25, 0.9854, 0.2032, 0.9717, 0.1582, 0.9496, 0.1167, 0.9197, 0.08029, 0.8833, 0.05045, 0.8418, 0.02827, 0.7968, 0.01461, 0.75, 0.01, 0.7032, 0.01461, 0.6582, 0.02827, 0.6167, 0.05045, 0.5803, 0.08029, 0.5504, 0.1167, 0.5283, 0.1582, 0.5146, 0.2032, 0.51, 0.25, 0.5146, 0.2968, 0.5283, 0.3418, 0.5504, 0.3833, 0.5803, 0.4197, 0.6167, 0.4496, 0.6582, 0.4717, 0.7032, 0.4854])
me_cylinder_001.update()
me_icosphere_005 = bpy.data.meshes.new('Icosphere.005')
me_icosphere_005.from_pydata([(-0.02807, -1.051, 0.5525), (-0.04215, 1.063, 0.5537), (0.9607, 0.0001722, 0.5163), (0.06085, -0.007923, 1.0), (1.254, -0.5013, 0.0), (1.254, 0.5027, 0.0), (-0.1821, -1.624, 0.0), (0.664, -1.314, 0.0), (0.664, 1.315, 0.0), (-0.2021, 1.625, 0.0), (0.7078, -0.5439, 0.572), (0.7078, 0.5441, 0.572), (0.06387, -0.4999, 0.8507), (0.5257, 0.0, 0.8507), (0.05772, 0.5, 0.8507), (-0.1921, -0.01218, 0.0)], [], [(0, 10, 12), (2, 11, 13), (13, 14, 3), (13, 11, 14), (11, 1, 14), (12, 13, 3), (12, 10, 13), (10, 2, 13), (5, 11, 2), (5, 8, 11), (8, 1, 11), (7, 10, 0), (7, 4, 10), (4, 2, 10), (8, 9, 1), (6, 7, 0), (4, 5, 2), (1, 9, 15), (1, 15, 14), (14, 15, 3), (12, 3, 15), (0, 12, 15), (6, 0, 15)])
_uv = me_icosphere_005.uv_layers.new(name='UVMap')
_uv.uv.foreach_set('vector', [0.1818, 0.3149, 0.2727, 0.3149, 0.2273, 0.3937, 0.3636, 0.3149, 0.4545, 0.3149, 0.4091, 0.3937, 0.4091, 0.3937, 0.5, 0.3937, 0.4545, 0.4724, 0.4091, 0.3937, 0.4545, 0.3149, 0.5, 0.3937, 0.4545, 0.3149, 0.5455, 0.3149, 0.5, 0.3937, 0.2273, 0.3937, 0.3182, 0.3937, 0.2727, 0.4724, 0.2273, 0.3937, 0.2727, 0.3149, 0.3182, 0.3937, 0.2727, 0.3149, 0.3636, 0.3149, 0.3182, 0.3937, 0.4091, 0.2362, 0.4545, 0.3149, 0.3636, 0.3149, 0.4091, 0.2362, 0.5, 0.2362, 0.4545, 0.3149, 0.5, 0.2362, 0.5455, 0.3149, 0.4545, 0.3149, 0.2273, 0.2362, 0.2727, 0.3149, 0.1818, 0.3149, 0.2273, 0.2362, 0.3182, 0.2362, 0.2727, 0.3149, 0.3182, 0.2362, 0.3636, 0.3149, 0.2727, 0.3149, 0.5, 0.2362, 0.5909, 0.2362, 0.5455, 0.3149, 0.1364, 0.2362, 0.2273, 0.2362, 0.1818, 0.3149, 0.3182, 0.2362, 0.4091, 0.2362, 0.3636, 0.3149, 0.5455, 0.3149, 0.5909, 0.2362, 0.0, 0.0, 0.5455, 0.3149, 0.0, 0.0, 0.5, 0.3937, 0.5, 0.3937, 0.0, 0.0, 0.4545, 0.4724, 0.2273, 0.3937, 0.4545, 0.4724, 0.0, 0.0, 0.1818, 0.3149, 0.2273, 0.3937, 0.0, 0.0, 0.1364, 0.2362, 0.1818, 0.3149, 0.0, 0.0])
me_icosphere_005.update()
me_icosphere_006 = bpy.data.meshes.new('Icosphere.006')
me_icosphere_006.from_pydata([(-0.02807, -1.051, 0.5525), (-0.04215, 1.063, 0.5537), (0.9607, 0.0001722, 0.5163), (0.06085, -0.007923, 1.0), (1.254, -0.5013, 0.0), (1.254, 0.5027, 0.0), (-0.1821, -1.624, 0.0), (0.664, -1.314, 0.0), (0.664, 1.315, 0.0), (-0.2021, 1.625, 0.0), (0.7078, -0.5439, 0.572), (0.7078, 0.5441, 0.572), (0.06387, -0.4999, 0.8507), (0.5257, 0.0, 0.8507), (0.05772, 0.5, 0.8507), (-0.1921, -0.01218, 0.0)], [], [(0, 10, 12), (2, 11, 13), (13, 14, 3), (13, 11, 14), (11, 1, 14), (12, 13, 3), (12, 10, 13), (10, 2, 13), (5, 11, 2), (5, 8, 11), (8, 1, 11), (7, 10, 0), (7, 4, 10), (4, 2, 10), (8, 9, 1), (6, 7, 0), (4, 5, 2), (1, 9, 15), (1, 15, 14), (14, 15, 3), (12, 3, 15), (0, 12, 15), (6, 0, 15)])
_uv = me_icosphere_006.uv_layers.new(name='UVMap')
_uv.uv.foreach_set('vector', [0.1818, 0.3149, 0.2727, 0.3149, 0.2273, 0.3937, 0.3636, 0.3149, 0.4545, 0.3149, 0.4091, 0.3937, 0.4091, 0.3937, 0.5, 0.3937, 0.4545, 0.4724, 0.4091, 0.3937, 0.4545, 0.3149, 0.5, 0.3937, 0.4545, 0.3149, 0.5455, 0.3149, 0.5, 0.3937, 0.2273, 0.3937, 0.3182, 0.3937, 0.2727, 0.4724, 0.2273, 0.3937, 0.2727, 0.3149, 0.3182, 0.3937, 0.2727, 0.3149, 0.3636, 0.3149, 0.3182, 0.3937, 0.4091, 0.2362, 0.4545, 0.3149, 0.3636, 0.3149, 0.4091, 0.2362, 0.5, 0.2362, 0.4545, 0.3149, 0.5, 0.2362, 0.5455, 0.3149, 0.4545, 0.3149, 0.2273, 0.2362, 0.2727, 0.3149, 0.1818, 0.3149, 0.2273, 0.2362, 0.3182, 0.2362, 0.2727, 0.3149, 0.3182, 0.2362, 0.3636, 0.3149, 0.2727, 0.3149, 0.5, 0.2362, 0.5909, 0.2362, 0.5455, 0.3149, 0.1364, 0.2362, 0.2273, 0.2362, 0.1818, 0.3149, 0.3182, 0.2362, 0.4091, 0.2362, 0.3636, 0.3149, 0.5455, 0.3149, 0.5909, 0.2362, 0.0, 0.0, 0.5455, 0.3149, 0.0, 0.0, 0.5, 0.3937, 0.5, 0.3937, 0.0, 0.0, 0.4545, 0.4724, 0.2273, 0.3937, 0.4545, 0.4724, 0.0, 0.0, 0.1818, 0.3149, 0.2273, 0.3937, 0.0, 0.0, 0.1364, 0.2362, 0.1818, 0.3149, 0.0, 0.0])
me_icosphere_006.update()
me_cube_002 = bpy.data.meshes.new('Cube.002')
me_cube_002.from_pydata([(-8.778, -12.76, -5.886), (-5.521, -12.76, 3.27), (-8.778, 12.76, -5.886), (-5.521, 12.76, 3.27), (8.778, -12.76, -5.886), (8.778, -12.3, 3.705), (8.778, 12.76, -5.886), (8.778, 12.25, 3.764), (8.778, -11.99, -5.53), (8.778, -11.99, 2.868), (8.778, 11.99, -5.53), (8.778, 11.99, 2.868), (-4.937, -11.44, -5.274), (-4.937, -11.44, 2.612), (-4.937, 11.44, -5.274), (-4.937, 11.44, 2.612)], [], [(0, 1, 3, 2), (2, 3, 7, 6), (7, 5, 9, 11), (4, 5, 1, 0), (2, 6, 4, 0), (7, 3, 1, 5), (11, 9, 13, 15), (6, 7, 11, 10), (5, 4, 8, 9), (4, 6, 10, 8), (14, 15, 13, 12), (10, 11, 15, 14), (9, 8, 12, 13), (8, 10, 14, 12)])
_uv = me_cube_002.uv_layers.new(name='UVMap')
_uv.uv.foreach_set('vector', [0.375, 0.0, 0.625, 0.0, 0.625, 0.25, 0.375, 0.25, 0.375, 0.25, 0.625, 0.25, 0.625, 0.5, 0.375, 0.5, 0.625, 0.5, 0.625, 0.75, 0.625, 0.75, 0.625, 0.5, 0.375, 0.75, 0.625, 0.75, 0.625, 1.0, 0.375, 1.0, 0.125, 0.5, 0.375, 0.5, 0.375, 0.75, 0.125, 0.75, 0.625, 0.5, 0.875, 0.5, 0.875, 0.75, 0.625, 0.75, 0.625, 0.5, 0.625, 0.75, 0.625, 0.75, 0.625, 0.5, 0.375, 0.5, 0.625, 0.5, 0.625, 0.5, 0.375, 0.5, 0.625, 0.75, 0.375, 0.75, 0.375, 0.75, 0.625, 0.75, 0.375, 0.75, 0.375, 0.5, 0.375, 0.5, 0.375, 0.75, 0.375, 0.5, 0.625, 0.5, 0.625, 0.75, 0.375, 0.75, 0.375, 0.5, 0.625, 0.5, 0.625, 0.5, 0.375, 0.5, 0.625, 0.75, 0.375, 0.75, 0.375, 0.75, 0.625, 0.75, 0.375, 0.75, 0.375, 0.5, 0.375, 0.5, 0.375, 0.75])
me_cube_002.update()
me_cube_003 = bpy.data.meshes.new('Cube.003')
me_cube_003.from_pydata([(-1.0, -1.0, -0.3555), (-1.0, -1.0, 1.569), (-1.0, 14.11, -0.3555), (-1.0, 14.11, 1.569), (1.0, -1.0, -0.3555), (1.0, -1.0, 1.569), (1.0, 14.11, -0.3555), (1.0, 14.11, 1.569)], [], [(0, 1, 3, 2), (2, 3, 7, 6), (6, 7, 5, 4), (4, 5, 1, 0), (2, 6, 4, 0), (7, 3, 1, 5)])
_uv = me_cube_003.uv_layers.new(name='UVMap')
_uv.uv.foreach_set('vector', [0.375, 0.0, 0.625, 0.0, 0.625, 0.25, 0.375, 0.25, 0.375, 0.25, 0.625, 0.25, 0.625, 0.5, 0.375, 0.5, 0.375, 0.5, 0.625, 0.5, 0.625, 0.75, 0.375, 0.75, 0.375, 0.75, 0.625, 0.75, 0.625, 1.0, 0.375, 1.0, 0.125, 0.5, 0.375, 0.5, 0.375, 0.75, 0.125, 0.75, 0.625, 0.5, 0.875, 0.5, 0.875, 0.75, 0.625, 0.75])
me_cube_003.update()
me_cube_004 = bpy.data.meshes.new('Cube.004')
me_cube_004.from_pydata([(-1.0, -2.49, -0.3555), (-1.0, -2.49, 0.4613), (-1.0, 14.9, -0.3555), (-1.0, 14.9, 0.4613), (2.155, -2.49, -0.3555), (2.155, -2.49, 0.4613), (2.155, 14.9, -0.3555), (2.155, 14.9, 0.4613)], [], [(0, 1, 3, 2), (2, 3, 7, 6), (6, 7, 5, 4), (4, 5, 1, 0), (2, 6, 4, 0), (7, 3, 1, 5)])
_uv = me_cube_004.uv_layers.new(name='UVMap')
_uv.uv.foreach_set('vector', [0.375, 0.0, 0.625, 0.0, 0.625, 0.25, 0.375, 0.25, 0.375, 0.25, 0.625, 0.25, 0.625, 0.5, 0.375, 0.5, 0.375, 0.5, 0.625, 0.5, 0.625, 0.75, 0.375, 0.75, 0.375, 0.75, 0.625, 0.75, 0.625, 1.0, 0.375, 1.0, 0.125, 0.5, 0.375, 0.5, 0.375, 0.75, 0.125, 0.75, 0.625, 0.5, 0.875, 0.5, 0.875, 0.75, 0.625, 0.75])
me_cube_004.update()
me_cylinder_004 = bpy.data.meshes.new('Cylinder.004')
me_cylinder_004.from_pydata([(0.0, 1.0, -1.0), (0.0, 1.0, 0.1311), (0.1951, 0.9808, -1.0), (0.1951, 0.9808, 0.1311), (0.3827, 0.9239, -1.0), (0.3827, 0.9239, 0.1311), (0.5556, 0.8315, -1.0), (0.5556, 0.8315, 0.1311), (0.7071, 0.7071, -1.0), (0.7071, 0.7071, 0.1311), (0.8315, 0.5556, -1.0), (0.8315, 0.5556, 0.1311), (0.9239, 0.3827, -1.0), (0.9239, 0.3827, 0.1311), (0.9808, 0.1951, -1.0), (0.9808, 0.1951, 0.1311), (1.0, 0.0, -1.0), (1.0, 0.0, 0.1311), (0.9808, -0.1951, -1.0), (0.9808, -0.1951, 0.1311), (0.9239, -0.3827, -1.0), (0.9239, -0.3827, 0.1311), (0.8315, -0.5556, -1.0), (0.8315, -0.5556, 0.1311), (0.7071, -0.7071, -1.0), (0.7071, -0.7071, 0.1311), (0.5556, -0.8315, -1.0), (0.5556, -0.8315, 0.1311), (0.3827, -0.9239, -1.0), (0.3827, -0.9239, 0.1311), (0.1951, -0.9808, -1.0), (0.1951, -0.9808, 0.1311), (0.0, -1.0, -1.0), (0.0, -1.0, 0.1311), (-0.1951, -0.9808, -1.0), (-0.1951, -0.9808, 0.1311), (-0.3827, -0.9239, -1.0), (-0.3827, -0.9239, 0.1311), (-0.5556, -0.8315, -1.0), (-0.5556, -0.8315, 0.1311), (-0.7071, -0.7071, -1.0), (-0.7071, -0.7071, 0.1311), (-0.8315, -0.5556, -1.0), (-0.8315, -0.5556, 0.1311), (-0.9239, -0.3827, -1.0), (-0.9239, -0.3827, 0.1311), (-0.9808, -0.1951, -1.0), (-0.9808, -0.1951, 0.1311), (-1.0, 0.0, -1.0), (-1.0, 0.0, 0.1311), (-0.9808, 0.1951, -1.0), (-0.9808, 0.1951, 0.1311), (-0.9239, 0.3827, -1.0), (-0.9239, 0.3827, 0.1311), (-0.8315, 0.5556, -1.0), (-0.8315, 0.5556, 0.1311), (-0.7071, 0.7071, -1.0), (-0.7071, 0.7071, 0.1311), (-0.5556, 0.8315, -1.0), (-0.5556, 0.8315, 0.1311), (-0.3827, 0.9239, -1.0), (-0.3827, 0.9239, 0.1311), (-0.1951, 0.9808, -1.0), (-0.1951, 0.9808, 0.1311), (3.029e-06, 1.794, -0.9256), (0.35, 1.76, -0.9256), (0.6866, 1.658, -0.9256), (0.9968, 1.492, -0.9256), (1.269, 1.269, -0.9256), (1.492, 0.9968, -0.9256), (1.658, 0.6866, -0.9256), (1.76, 0.35, -0.9256), (1.794, 7.574e-07, -0.9256), (1.76, -0.35, -0.9256), (1.658, -0.6866, -0.9256), (1.492, -0.9968, -0.9256), (1.269, -1.269, -0.9256), (0.9968, -1.492, -0.9256), (0.6866, -1.658, -0.9256), (0.35, -1.76, -0.9256), (3.029e-06, -1.794, -0.9256), (-0.35, -1.76, -0.9256), (-0.6866, -1.658, -0.9256), (-0.9968, -1.492, -0.9256), (-1.269, -1.269, -0.9256), (-1.492, -0.9968, -0.9256), (-1.658, -0.6866, -0.9256), (-1.76, -0.35, -0.9256), (-1.794, 7.574e-07, -0.9256), (-1.76, 0.35, -0.9256), (-1.658, 0.6866, -0.9256), (-1.492, 0.9968, -0.9256), (-1.269, 1.269, -0.9256), (-0.9968, 1.492, -0.9256), (-0.6866, 1.658, -0.9256), (-0.35, 1.76, -0.9256), (3.023e-06, 1.794, -1.262), (0.35, 1.76, -1.262), (0.6866, 1.658, -1.262), (0.9968, 1.492, -1.262), (1.269, 1.269, -1.262), (1.492, 0.9968, -1.262), (1.658, 0.6866, -1.262), (1.76, 0.35, -1.262), (1.794, 7.574e-07, -1.262), (1.76, -0.35, -1.262), (1.658, -0.6866, -1.262), (1.492, -0.9968, -1.262), (1.269, -1.269, -1.262), (0.9968, -1.492, -1.262), (0.6866, -1.658, -1.262), (0.35, -1.76, -1.262), (3.023e-06, -1.794, -1.262), (-0.35, -1.76, -1.262), (-0.6866, -1.658, -1.262), (-0.9968, -1.492, -1.262), (-1.269, -1.269, -1.262), (-1.492, -0.9968, -1.262), (-1.658, -0.6866, -1.262), (-1.76, -0.35, -1.262), (-1.794, 7.574e-07, -1.262), (-1.76, 0.35, -1.262), (-1.658, 0.6866, -1.262), (-1.492, 0.9968, -1.262), (-1.269, 1.269, -1.262), (-0.9968, 1.492, -1.262), (-0.6866, 1.658, -1.262), (-0.35, 1.76, -1.262)], [], [(0, 1, 3, 2), (2, 3, 5, 4), (4, 5, 7, 6), (6, 7, 9, 8), (8, 9, 11, 10), (10, 11, 13, 12), (12, 13, 15, 14), (14, 15, 17, 16), (16, 17, 19, 18), (18, 19, 21, 20), (20, 21, 23, 22), (22, 23, 25, 24), (24, 25, 27, 26), (26, 27, 29, 28), (28, 29, 31, 30), (30, 31, 33, 32), (32, 33, 35, 34), (34, 35, 37, 36), (36, 37, 39, 38), (38, 39, 41, 40), (40, 41, 43, 42), (42, 43, 45, 44), (44, 45, 47, 46), (46, 47, 49, 48), (48, 49, 51, 50), (50, 51, 53, 52), (52, 53, 55, 54), (54, 55, 57, 56), (56, 57, 59, 58), (58, 59, 61, 60), (3, 1, 63, 61, 59, 57, 55, 53, 51, 49, 47, 45, 43, 41, 39, 37, 35, 33, 31, 29, 27, 25, 23, 21, 19, 17, 15, 13, 11, 9, 7, 5), (60, 61, 63, 62), (62, 63, 1, 0), (50, 52, 90, 89), (32, 34, 81, 80), (14, 16, 72, 71), (58, 60, 94, 93), (40, 42, 85, 84), (22, 24, 76, 75), (4, 6, 67, 66), (48, 50, 89, 88), (30, 32, 80, 79), (12, 14, 71, 70), (56, 58, 93, 92), (38, 40, 84, 83), (20, 22, 75, 74), (2, 4, 66, 65), (46, 48, 88, 87), (28, 30, 79, 78), (10, 12, 70, 69), (54, 56, 92, 91), (36, 38, 83, 82), (18, 20, 74, 73), (62, 0, 64, 95), (0, 2, 65, 64), (44, 46, 87, 86), (26, 28, 78, 77), (8, 10, 69, 68), (52, 54, 91, 90), (34, 36, 82, 81), (16, 18, 73, 72), (60, 62, 95, 94), (42, 44, 86, 85), (24, 26, 77, 76), (6, 8, 68, 67), (67, 68, 100, 99), (96, 97, 98, 99, 100, 101, 102, 103, 104, 105, 106, 107, 108, 109, 110, 111, 112, 113, 114, 115, 116, 117, 118, 119, 120, 121, 122, 123, 124, 125, 126, 127), (76, 77, 109, 108), (85, 86, 118, 117), (94, 95, 127, 126), (72, 73, 105, 104), (81, 82, 114, 113), (90, 91, 123, 122), (68, 69, 101, 100), (77, 78, 110, 109), (86, 87, 119, 118), (64, 65, 97, 96), (95, 64, 96, 127), (73, 74, 106, 105), (82, 83, 115, 114), (91, 92, 124, 123), (69, 70, 102, 101), (78, 79, 111, 110), (87, 88, 120, 119), (65, 66, 98, 97), (74, 75, 107, 106), (83, 84, 116, 115), (92, 93, 125, 124), (70, 71, 103, 102), (79, 80, 112, 111), (88, 89, 121, 120), (66, 67, 99, 98), (75, 76, 108, 107), (84, 85, 117, 116), (93, 94, 126, 125), (71, 72, 104, 103), (80, 81, 113, 112), (89, 90, 122, 121)])
_uv = me_cylinder_004.uv_layers.new(name='UVMap')
_uv.uv.foreach_set('vector', [1.0, 0.5, 1.0, 1.0, 0.9688, 1.0, 0.9688, 0.5, 0.9688, 0.5, 0.9688, 1.0, 0.9375, 1.0, 0.9375, 0.5, 0.9375, 0.5, 0.9375, 1.0, 0.9062, 1.0, 0.9062, 0.5, 0.9062, 0.5, 0.9062, 1.0, 0.875, 1.0, 0.875, 0.5, 0.875, 0.5, 0.875, 1.0, 0.8438, 1.0, 0.8438, 0.5, 0.8438, 0.5, 0.8438, 1.0, 0.8125, 1.0, 0.8125, 0.5, 0.8125, 0.5, 0.8125, 1.0, 0.7812, 1.0, 0.7812, 0.5, 0.7812, 0.5, 0.7812, 1.0, 0.75, 1.0, 0.75, 0.5, 0.75, 0.5, 0.75, 1.0, 0.7188, 1.0, 0.7188, 0.5, 0.7188, 0.5, 0.7188, 1.0, 0.6875, 1.0, 0.6875, 0.5, 0.6875, 0.5, 0.6875, 1.0, 0.6562, 1.0, 0.6562, 0.5, 0.6562, 0.5, 0.6562, 1.0, 0.625, 1.0, 0.625, 0.5, 0.625, 0.5, 0.625, 1.0, 0.5938, 1.0, 0.5938, 0.5, 0.5938, 0.5, 0.5938, 1.0, 0.5625, 1.0, 0.5625, 0.5, 0.5625, 0.5, 0.5625, 1.0, 0.5312, 1.0, 0.5312, 0.5, 0.5312, 0.5, 0.5312, 1.0, 0.5, 1.0, 0.5, 0.5, 0.5, 0.5, 0.5, 1.0, 0.4688, 1.0, 0.4688, 0.5, 0.4688, 0.5, 0.4688, 1.0, 0.4375, 1.0, 0.4375, 0.5, 0.4375, 0.5, 0.4375, 1.0, 0.4062, 1.0, 0.4062, 0.5, 0.4062, 0.5, 0.4062, 1.0, 0.375, 1.0, 0.375, 0.5, 0.375, 0.5, 0.375, 1.0, 0.3438, 1.0, 0.3438, 0.5, 0.3438, 0.5, 0.3438, 1.0, 0.3125, 1.0, 0.3125, 0.5, 0.3125, 0.5, 0.3125, 1.0, 0.2812, 1.0, 0.2812, 0.5, 0.2812, 0.5, 0.2812, 1.0, 0.25, 1.0, 0.25, 0.5, 0.25, 0.5, 0.25, 1.0, 0.2188, 1.0, 0.2188, 0.5, 0.2188, 0.5, 0.2188, 1.0, 0.1875, 1.0, 0.1875, 0.5, 0.1875, 0.5, 0.1875, 1.0, 0.1562, 1.0, 0.1562, 0.5, 0.1562, 0.5, 0.1562, 1.0, 0.125, 1.0, 0.125, 0.5, 0.125, 0.5, 0.125, 1.0, 0.09375, 1.0, 0.09375, 0.5, 0.09375, 0.5, 0.09375, 1.0, 0.0625, 1.0, 0.0625, 0.5, 0.2968, 0.4854, 0.25, 0.49, 0.2032, 0.4854, 0.1582, 0.4717, 0.1167, 0.4496, 0.08029, 0.4197, 0.05045, 0.3833, 0.02827, 0.3418, 0.01461, 0.2968, 0.01, 0.25, 0.01461, 0.2032, 0.02827, 0.1582, 0.05045, 0.1167, 0.08029, 0.08029, 0.1167, 0.05045, 0.1582, 0.02827, 0.2032, 0.01461, 0.25, 0.01, 0.2968, 0.01461, 0.3418, 0.02827, 0.3833, 0.05045, 0.4197, 0.08029, 0.4496, 0.1167, 0.4717, 0.1582, 0.4854, 0.2032, 0.49, 0.25, 0.4854, 0.2968, 0.4717, 0.3418, 0.4496, 0.3833, 0.4197, 0.4197, 0.3833, 0.4496, 0.3418, 0.4717, 0.0625, 0.5, 0.0625, 1.0, 0.03125, 1.0, 0.03125, 0.5, 0.03125, 0.5, 0.03125, 1.0, 0.0, 1.0, 0.0, 0.5, 0.2188, 0.5, 0.1875, 0.5, 0.1875, 0.5, 0.2188, 0.5, 0.5, 0.5, 0.4688, 0.5, 0.4688, 0.5, 0.5, 0.5, 0.7812, 0.5, 0.75, 0.5, 0.75, 0.5, 0.7812, 0.5, 0.09375, 0.5, 0.0625, 0.5, 0.0625, 0.5, 0.09375, 0.5, 0.375, 0.5, 0.3438, 0.5, 0.3438, 0.5, 0.375, 0.5, 0.6562, 0.5, 0.625, 0.5, 0.625, 0.5, 0.6562, 0.5, 0.9375, 0.5, 0.9062, 0.5, 0.9062, 0.5, 0.9375, 0.5, 0.25, 0.5, 0.2188, 0.5, 0.2188, 0.5, 0.25, 0.5, 0.5312, 0.5, 0.5, 0.5, 0.5, 0.5, 0.5312, 0.5, 0.8125, 0.5, 0.7812, 0.5, 0.7812, 0.5, 0.8125, 0.5, 0.125, 0.5, 0.09375, 0.5, 0.09375, 0.5, 0.125, 0.5, 0.4062, 0.5, 0.375, 0.5, 0.375, 0.5, 0.4062, 0.5, 0.6875, 0.5, 0.6562, 0.5, 0.6562, 0.5, 0.6875, 0.5, 0.9688, 0.5, 0.9375, 0.5, 0.9375, 0.5, 0.9688, 0.5, 0.2812, 0.5, 0.25, 0.5, 0.25, 0.5, 0.2812, 0.5, 0.5625, 0.5, 0.5312, 0.5, 0.5312, 0.5, 0.5625, 0.5, 0.8438, 0.5, 0.8125, 0.5, 0.8125, 0.5, 0.8438, 0.5, 0.1562, 0.5, 0.125, 0.5, 0.125, 0.5, 0.1562, 0.5, 0.4375, 0.5, 0.4062, 0.5, 0.4062, 0.5, 0.4375, 0.5, 0.7188, 0.5, 0.6875, 0.5, 0.6875, 0.5, 0.7188, 0.5, 0.03125, 0.5, 0.0, 0.5, 0.0, 0.5, 0.03125, 0.5, 1.0, 0.5, 0.9688, 0.5, 0.9688, 0.5, 1.0, 0.5, 0.3125, 0.5, 0.2812, 0.5, 0.2812, 0.5, 0.3125, 0.5, 0.5938, 0.5, 0.5625, 0.5, 0.5625, 0.5, 0.5938, 0.5, 0.875, 0.5, 0.8438, 0.5, 0.8438, 0.5, 0.875, 0.5, 0.1875, 0.5, 0.1562, 0.5, 0.1562, 0.5, 0.1875, 0.5, 0.4688, 0.5, 0.4375, 0.5, 0.4375, 0.5, 0.4688, 0.5, 0.75, 0.5, 0.7188, 0.5, 0.7188, 0.5, 0.75, 0.5, 0.0625, 0.5, 0.03125, 0.5, 0.03125, 0.5, 0.0625, 0.5, 0.3438, 0.5, 0.3125, 0.5, 0.3125, 0.5, 0.3438, 0.5, 0.625, 0.5, 0.5938, 0.5, 0.5938, 0.5, 0.625, 0.5, 0.9062, 0.5, 0.875, 0.5, 0.875, 0.5, 0.9062, 0.5, 0.9062, 0.5, 0.875, 0.5, 0.875, 0.5, 0.9062, 0.5, 0.75, 0.49, 0.7968, 0.4854, 0.8418, 0.4717, 0.8833, 0.4496, 0.9197, 0.4197, 0.9496, 0.3833, 0.9717, 0.3418, 0.9854, 0.2968, 0.99, 0.25, 0.9854, 0.2032, 0.9717, 0.1582, 0.9496, 0.1167, 0.9197, 0.08029, 0.8833, 0.05045, 0.8418, 0.02827, 0.7968, 0.01461, 0.75, 0.01, 0.7032, 0.01461, 0.6582, 0.02827, 0.6167, 0.05045, 0.5803, 0.08029, 0.5504, 0.1167, 0.5283, 0.1582, 0.5146, 0.2032, 0.51, 0.25, 0.5146, 0.2968, 0.5283, 0.3418, 0.5504, 0.3833, 0.5803, 0.4197, 0.6167, 0.4496, 0.6582, 0.4717, 0.7032, 0.4854, 0.625, 0.5, 0.5938, 0.5, 0.5938, 0.5, 0.625, 0.5, 0.3438, 0.5, 0.3125, 0.5, 0.3125, 0.5, 0.3438, 0.5, 0.0625, 0.5, 0.03125, 0.5, 0.03125, 0.5, 0.0625, 0.5, 0.75, 0.5, 0.7188, 0.5, 0.7188, 0.5, 0.75, 0.5, 0.4688, 0.5, 0.4375, 0.5, 0.4375, 0.5, 0.4688, 0.5, 0.1875, 0.5, 0.1562, 0.5, 0.1562, 0.5, 0.1875, 0.5, 0.875, 0.5, 0.8438, 0.5, 0.8438, 0.5, 0.875, 0.5, 0.5938, 0.5, 0.5625, 0.5, 0.5625, 0.5, 0.5938, 0.5, 0.3125, 0.5, 0.2812, 0.5, 0.2812, 0.5, 0.3125, 0.5, 1.0, 0.5, 0.9688, 0.5, 0.9688, 0.5, 1.0, 0.5, 0.03125, 0.5, 0.0, 0.5, 0.0, 0.5, 0.03125, 0.5, 0.7188, 0.5, 0.6875, 0.5, 0.6875, 0.5, 0.7188, 0.5, 0.4375, 0.5, 0.4062, 0.5, 0.4062, 0.5, 0.4375, 0.5, 0.1562, 0.5, 0.125, 0.5, 0.125, 0.5, 0.1562, 0.5, 0.8438, 0.5, 0.8125, 0.5, 0.8125, 0.5, 0.8438, 0.5, 0.5625, 0.5, 0.5312, 0.5, 0.5312, 0.5, 0.5625, 0.5, 0.2812, 0.5, 0.25, 0.5, 0.25, 0.5, 0.2812, 0.5, 0.9688, 0.5, 0.9375, 0.5, 0.9375, 0.5, 0.9688, 0.5, 0.6875, 0.5, 0.6562, 0.5, 0.6562, 0.5, 0.6875, 0.5, 0.4062, 0.5, 0.375, 0.5, 0.375, 0.5, 0.4062, 0.5, 0.125, 0.5, 0.09375, 0.5, 0.09375, 0.5, 0.125, 0.5, 0.8125, 0.5, 0.7812, 0.5, 0.7812, 0.5, 0.8125, 0.5, 0.5312, 0.5, 0.5, 0.5, 0.5, 0.5, 0.5312, 0.5, 0.25, 0.5, 0.2188, 0.5, 0.2188, 0.5, 0.25, 0.5, 0.9375, 0.5, 0.9062, 0.5, 0.9062, 0.5, 0.9375, 0.5, 0.6562, 0.5, 0.625, 0.5, 0.625, 0.5, 0.6562, 0.5, 0.375, 0.5, 0.3438, 0.5, 0.3438, 0.5, 0.375, 0.5, 0.09375, 0.5, 0.0625, 0.5, 0.0625, 0.5, 0.09375, 0.5, 0.7812, 0.5, 0.75, 0.5, 0.75, 0.5, 0.7812, 0.5, 0.5, 0.5, 0.4688, 0.5, 0.4688, 0.5, 0.5, 0.5, 0.2188, 0.5, 0.1875, 0.5, 0.1875, 0.5, 0.2188, 0.5])
me_cylinder_004.update()

# ---- objects
ob_cube_001 = bpy.data.objects.new('Cube.001', me_cube_001)
ob_plane = bpy.data.objects.new('Plane', me_plane)
ob_hill = bpy.data.objects.new('Hill', me_icosphere)
ob_hill_001 = bpy.data.objects.new('Hill.001', me_icosphere_001)
ob_hill_002 = bpy.data.objects.new('Hill.002', me_icosphere_002)
ob_hill_003 = bpy.data.objects.new('Hill.003', me_icosphere_003)
ob_plane_001 = bpy.data.objects.new('Plane.001', me_plane_001)
ob_plane_002 = bpy.data.objects.new('Plane.002', me_plane_002)
ob_cylinder = bpy.data.objects.new('Cylinder', me_cylinder)
ob_cylinder_001 = bpy.data.objects.new('Cylinder.001', me_cylinder_001)
ob_icosphere = bpy.data.objects.new('Icosphere', me_icosphere_005)
ob_icosphere_001 = bpy.data.objects.new('Icosphere.001', me_icosphere_006)
ob_cube = bpy.data.objects.new('Cube', me_cube_002)
ob_cube_002 = bpy.data.objects.new('Cube.002', me_cube_003)
ob_cube_003 = bpy.data.objects.new('Cube.003', me_cube_004)
ob_cylinder_002 = bpy.data.objects.new('Cylinder.002', me_cylinder_004)

# ---- transforms, parenting, visibility, modifiers, constraints
ob_cube_001.location = (-396.6, 130.0, 8.722)
ob_cube_001.scale = (1.0, 1.0, 1.5)
ob_plane.location = (0.0, 0.0, 0.0)
ob_plane.scale = (17.06, 17.06, 1.0)
ob_hill.location = (-60.86, 17.3, 0.979)
ob_hill.scale = (13.66, 13.66, 13.66)
ob_hill_001.location = (-2.315, 53.97, 0.7723)
ob_hill_001.scale = (17.32, 17.32, 17.32)
ob_hill_002.location = (-23.76, 1.208, 0.7723)
ob_hill_002.scale = (7.292, 7.292, 7.292)
ob_hill_003.location = (-58.63, 62.29, 0.7723)
ob_hill_003.scale = (11.82, 11.82, 11.82)
ob_plane_001.location = (-64.32, 111.3, 6.568)
ob_plane_001.scale = (23.26, 23.26, 23.26)
ob_plane_002.location = (-253.6, 111.3, 3.965)
ob_plane_002.scale = (23.26, 23.26, 23.26)
ob_cylinder.location = (-273.3, 160.3, 14.74)
ob_cylinder.scale = (8.794, 8.794, 8.794)
ob_cylinder_001.location = (-334.1, 63.25, 14.74)
ob_cylinder_001.scale = (8.794, 8.794, 8.794)
ob_icosphere.location = (-330.9, 127.8, 6.167)
ob_icosphere.rotation_euler = (0.0, -0.0, 2.117)
ob_icosphere.scale = (6.248, 6.248, 6.248)
ob_icosphere_001.location = (-333.0, 94.64, 6.096)
ob_icosphere_001.rotation_euler = (0.0, -0.0, 4.111)
ob_icosphere_001.scale = (6.248, 6.248, 6.248)
ob_cube.location = (-402.8, 60.69, 12.18)
ob_cube_002.location = (-419.7, 118.0, -4.353)
ob_cube_002.scale = (3.862, 3.862, 3.862)
ob_cube_003.location = (-423.1, 118.0, -4.353)
ob_cube_003.scale = (3.862, 3.862, 3.862)
ob_cylinder_002.location = (-162.8, 61.59, 5.157)
ob_cylinder_002.scale = (8.794, 8.794, 8.794)

# ---- collection membership
col_collection.objects.link(ob_cube_001)
col_collection.objects.link(ob_plane)
col_collection.objects.link(ob_hill)
col_collection.objects.link(ob_hill_001)
col_collection.objects.link(ob_hill_002)
col_collection.objects.link(ob_hill_003)
col_collection.objects.link(ob_plane_001)
col_collection.objects.link(ob_plane_002)
col_collection.objects.link(ob_cylinder)
col_collection.objects.link(ob_cylinder_001)
col_collection.objects.link(ob_icosphere)
col_collection.objects.link(ob_icosphere_001)
col_collection.objects.link(ob_cube)
col_collection.objects.link(ob_cube_002)
col_collection.objects.link(ob_cube_003)
col_collection.objects.link(ob_cylinder_002)

# ---- scene / render settings (as saved in the file)
scene.frame_start = 1; scene.frame_end = 250; scene.frame_set(1)
scene.render.engine = 'BLENDER_EEVEE_NEXT'
bpy.context.view_layer.update()

# ---- added for rendering (the .blend has no active camera and no usable light): camera, sun
cam_auto = bpy.data.cameras.new('AutoCamera')
cam_auto.lens = 50.0
cam_auto.sensor_width = 36.0
cam_auto.clip_end = 8272.86
ob_auto_camera = bpy.data.objects.new('AutoCamera', cam_auto)
scene.collection.objects.link(ob_auto_camera)
ob_auto_camera.location = (266.595, -486.897, 382.013)
ob_auto_camera.rotation_euler = (1.09748, -7.21219e-08, 0.694738)
scene.camera = ob_auto_camera
light_auto_sun = bpy.data.lights.new('AutoSun', 'SUN')
light_auto_sun.energy = 3.0
light_auto_sun.angle = 0.0523599
ob_auto_sun = bpy.data.objects.new('AutoSun', light_auto_sun)
scene.collection.objects.link(ob_auto_sun)
ob_auto_sun.rotation_euler = (0.872665, 0.174533, 0.523599)
bpy.context.view_layer.update()

